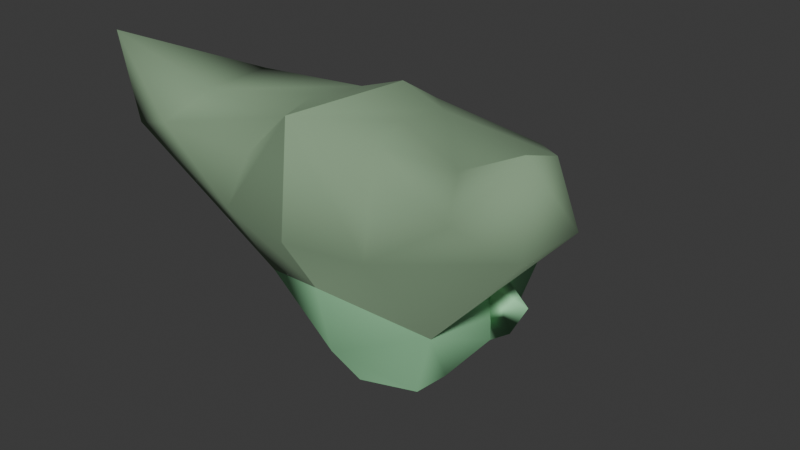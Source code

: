 # Source: DrMonocleHeadHologram.blend  (saved by Blender 4.5.90; exported with 4.5.12 LTS)
import bpy
from mathutils import Matrix  # noqa: F401  (used for matrix-valued properties, if any)

bpy.ops.wm.read_factory_settings(use_empty=True)
scene = bpy.context.scene
scene.name = 'Scene'

# ---- collections
col_collection = bpy.data.collections.new('Collection'); scene.collection.children.link(col_collection)

# ---- materials (node trees are filled in below, after node groups)
mat_skin = bpy.data.materials.new('skin')
mat_skin.alpha_threshold = 0.0
mat_skin.use_backface_culling = True
mat_skin.use_transparent_shadow = False
mat_skin.diffuse_color = (0.3813, 0.8148, 0.4527, 1.0)
mat_skin.roughness = 0.5
mat_skin.line_color = (0.0, 0.0, 0.0, 1.0)
mat_hair = bpy.data.materials.new('Hair')
mat_eyewhites = bpy.data.materials.new('EyeWhites')
mat_eyewhites.use_backface_culling = True
mat_pupils = bpy.data.materials.new('Pupils')
mat_skinshadowdark = bpy.data.materials.new('SkinShadowDark')
mat_skinhighlight = bpy.data.materials.new('SkinHighlight')
mat_skinshadow = bpy.data.materials.new('SkinShadow')
mat_mouthinside = bpy.data.materials.new('MouthInside')
mat_brass = bpy.data.materials.new('Brass')
mat_brass.diffuse_color = (0.1137, 0.3663, 0.07988, 1.0)
mat_brass.metallic = 1.0
mat_toothenamel = bpy.data.materials.new('ToothEnamel')

# ---- material node trees
mat_hair.use_nodes = True; mat_hair.node_tree.nodes.clear()
_N = mat_hair.node_tree.nodes; _L = mat_hair.node_tree.links
n0 = _N.new('ShaderNodeBsdfPrincipled'); n0.name = 'Principled BSDF'; n0.location = (-200, 100)
n0.inputs[0].default_value = (0.2343, 0.3583, 0.2194, 1.0)
n0.inputs[2].default_value = 1.0
n1 = _N.new('ShaderNodeOutputMaterial'); n1.name = 'Material Output'; n1.location = (200, 100)
_L.new(n0.outputs[0], n1.inputs[0])
n1.is_active_output = True
mat_eyewhites.use_nodes = True; mat_eyewhites.node_tree.nodes.clear()
_N = mat_eyewhites.node_tree.nodes; _L = mat_eyewhites.node_tree.links
n0 = _N.new('ShaderNodeOutputMaterial'); n0.name = 'Material Output'; n0.location = (200, 100)
n1 = _N.new('ShaderNodeBackground'); n1.name = 'Background'; n1.location = (-200, 100)
n1.inputs[0].default_value = (0.5414, 1.0, 0.4418, 1.0)
_L.new(n1.outputs[0], n0.inputs[0])
n0.is_active_output = True
mat_pupils.use_nodes = True; mat_pupils.node_tree.nodes.clear()
_N = mat_pupils.node_tree.nodes; _L = mat_pupils.node_tree.links
n0 = _N.new('ShaderNodeOutputMaterial'); n0.name = 'Material Output'; n0.location = (200, 100)
n1 = _N.new('ShaderNodeBackground'); n1.name = 'Background'; n1.location = (-200, 100)
n1.inputs[0].default_value = (0.0, 0.03003, 0.0009517, 1.0)
_L.new(n1.outputs[0], n0.inputs[0])
n0.is_active_output = True
mat_skinshadowdark.use_nodes = True; mat_skinshadowdark.node_tree.nodes.clear()
_N = mat_skinshadowdark.node_tree.nodes; _L = mat_skinshadowdark.node_tree.links
n0 = _N.new('ShaderNodeBsdfPrincipled'); n0.name = 'Principled BSDF'; n0.location = (-200, 100)
n0.inputs[0].default_value = (0.2186, 0.6308, 0.1384, 1.0)
n1 = _N.new('ShaderNodeOutputMaterial'); n1.name = 'Material Output'; n1.location = (200, 100)
_L.new(n0.outputs[0], n1.inputs[0])
n1.is_active_output = True
mat_skinhighlight.use_nodes = True; mat_skinhighlight.node_tree.nodes.clear()
_N = mat_skinhighlight.node_tree.nodes; _L = mat_skinhighlight.node_tree.links
n0 = _N.new('ShaderNodeBsdfPrincipled'); n0.name = 'Principled BSDF'; n0.location = (-200, 100)
n0.inputs[0].default_value = (0.5036, 0.8148, 0.6067, 1.0)
n1 = _N.new('ShaderNodeOutputMaterial'); n1.name = 'Material Output'; n1.location = (200, 100)
_L.new(n0.outputs[0], n1.inputs[0])
n1.is_active_output = True
mat_skinshadow.use_nodes = True; mat_skinshadow.node_tree.nodes.clear()
_N = mat_skinshadow.node_tree.nodes; _L = mat_skinshadow.node_tree.links
n0 = _N.new('ShaderNodeBsdfPrincipled'); n0.name = 'Principled BSDF'; n0.location = (-200, 100)
n0.inputs[0].default_value = (0.2824, 0.6656, 0.2565, 1.0)
n1 = _N.new('ShaderNodeOutputMaterial'); n1.name = 'Material Output'; n1.location = (200, 100)
_L.new(n0.outputs[0], n1.inputs[0])
n1.is_active_output = True
mat_mouthinside.use_nodes = True; mat_mouthinside.node_tree.nodes.clear()
_N = mat_mouthinside.node_tree.nodes; _L = mat_mouthinside.node_tree.links
n0 = _N.new('ShaderNodeOutputMaterial'); n0.name = 'Material Output'; n0.location = (200, 100)
n1 = _N.new('ShaderNodeBsdfPrincipled'); n1.name = 'Principled BSDF'; n1.location = (-200, 100)
n1.inputs[0].default_value = (0.0, 0.1601, 8.777e-07, 1.0)
n1.inputs[1].default_value = 1.0
n1.inputs[2].default_value = 1.0
_L.new(n1.outputs[0], n0.inputs[0])
n0.is_active_output = True
mat_toothenamel.use_nodes = True; mat_toothenamel.node_tree.nodes.clear()
_N = mat_toothenamel.node_tree.nodes; _L = mat_toothenamel.node_tree.links
n0 = _N.new('ShaderNodeBsdfPrincipled'); n0.name = 'Principled BSDF'; n0.location = (-200, 100)
n0.inputs[0].default_value = (0.6771, 0.6542, 0.4457, 1.0)
n1 = _N.new('ShaderNodeOutputMaterial'); n1.name = 'Material Output'; n1.location = (200, 100)
_L.new(n0.outputs[0], n1.inputs[0])
n1.is_active_output = True

# ---- world
world_world = bpy.data.worlds.new('World'); scene.world = world_world
world_world.use_nodes = True; world_world.node_tree.nodes.clear()
_N = world_world.node_tree.nodes; _L = world_world.node_tree.links
n0 = _N.new('ShaderNodeOutputWorld'); n0.name = 'World Output'; n0.location = (200, 100)
n1 = _N.new('ShaderNodeBackground'); n1.name = 'Background'; n1.location = (-200, 100)
n1.inputs[0].default_value = (0.05088, 0.05088, 0.05088, 1.0)
_L.new(n1.outputs[0], n0.inputs[0])
n0.is_active_output = True
world_world.color = (0.05088, 0.05088, 0.05088)
world_world.sun_shadow_jitter_overblur = 0.0

# ---- meshes
me_circle = bpy.data.meshes.new('Circle')
me_circle.from_pydata([(-0.2204, 0.1835, 6.404), (-0.1866, 0.7056, 5.164), (-0.3668, -0.5599, 5.98), (9.905e-16, -0.4301, 5.655), (0.0, 0.8408, 4.923), (9.905e-16, 0.8048, 5.635), (9.905e-16, 0.727, 5.92), (0.0, 0.4323, 4.812), (9.905e-16, -0.3388, 5.26), (-5.434e-09, -0.1423, 4.986), (-0.1471, 0.7431, 5.642), (-0.4433, -0.2124, 5.472), (-0.2283, 0.7072, 5.642), (-0.5645, 0.1974, 5.642), (-0.4888, 0.5833, 5.826), (-0.4609, 0.6234, 5.538), (-0.6956, 0.1329, 5.586), (-0.562, 0.07727, 5.66), (-0.2283, 0.7072, 5.451), (-0.3212, 0.6681, 5.547), (-0.586, 0.1808, 5.373), (-0.1341, 0.6513, 5.607), (-0.5058, 0.1526, 5.315), (-0.07578, 0.6759, 5.547), (-0.4898, 0.1076, 5.468), (-0.2368, 0.2097, 4.939), (-0.1853, 0.6297, 5.607), (-0.2504, -0.0378, 4.983), (0.0, 0.1575, 4.851), (-0.1341, 0.6513, 5.487), (-0.1853, 0.6297, 5.487), (-0.2436, 0.6052, 5.547), (-1.015, -0.5205, 6.674), (9.905e-16, 0.4484, 6.326), (9.905e-16, -0.5663, 6.545), (9.905e-16, -0.6256, 5.973), (-0.7722, 0.152, 6.365), (-0.6434, -0.3481, 6.425), (-0.9921, -0.4606, 6.194), (-0.7351, -0.5456, 6.292), (-0.9803, -0.03634, 6.156), (-0.2318, -0.2937, 6.394), (-0.4749, 0.5448, 6.201), (9.905e-16, 0.1903, 6.489), (-0.2295, -0.119, 6.45), (-0.321, -0.46, 6.234), (4.119e-16, 0.7781, 5.163), (0.0, 0.7238, 4.896), (2.205e-16, 0.8524, 5.019), (-0.3239, 0.6762, 5.547), (-0.08712, 0.7904, 5.542), (-0.1563, 0.76, 5.489), (-0.157, 0.7632, 5.613), (-0.2284, 0.7074, 5.451), (-0.2897, 0.713, 5.542), (-0.1462, 0.7388, 5.452), (-0.05403, 0.7793, 5.547), (-0.218, 0.7364, 5.489), (-0.218, 0.7363, 5.613), (-0.1278, 0.7913, 5.538), (-0.1702, 0.7727, 5.495), (-0.1706, 0.7747, 5.582), (-0.2517, 0.744, 5.538), (-0.2079, 0.7583, 5.494), (-0.2078, 0.7582, 5.582), (-0.1758, 0.7606, 5.503), (-0.1999, 0.7485, 5.503), (-0.176, 0.7623, 5.577), (-0.1487, 0.7763, 5.54), (-0.228, 0.7364, 5.54), (-0.1999, 0.7484, 5.577), (-0.1919, 0.7755, 5.54), (-0.1591, 0.771, 5.619), (-0.2201, 0.7441, 5.619), (-0.2194, 0.7435, 5.47), (-0.1577, 0.7671, 5.47), (5.237e-16, 0.7788, 5.254), (-0.1854, 0.7075, 5.184), (-0.3089, 0.6563, 5.084), (3.443e-16, 0.7688, 5.108), (-0.2194, 0.6993, 5.244), (4.394e-16, 0.7741, 5.185), (0.0, 0.7463, 5.187), (0.0, 0.7448, 5.165), (-0.1788, 0.6778, 5.166), (-0.1775, 0.6797, 5.186), (0.0, 0.5401, 5.329), (0.0, 0.5401, 5.151), (-0.1492, 0.5401, 5.154), (-0.1479, 0.5401, 5.325), (-0.174, 0.6711, 5.301), (-0.1753, 0.6694, 5.129), (0.0, 0.7285, 5.127), (0.0, 0.7298, 5.305), (4.394e-16, 0.7944, 5.185), (4.816e-16, 0.7765, 5.22), (-0.08078, 0.7473, 5.205), (3.876e-16, 0.7712, 5.143), (-0.1486, 0.5401, 5.239), (-0.1746, 0.6703, 5.215), (-0.175, 0.6699, 5.172), (-0.1616, 0.6052, 5.227), (-0.1097, 0.752, 5.439)], [], [(4, 47, 78), (22, 78, 25), (15, 78, 22), (15, 22, 13), (17, 16, 20, 24), (13, 16, 17), (24, 22, 13, 17), (22, 24, 20), (16, 13, 20), (22, 11, 13), (3, 11, 8), (11, 22, 25, 27), (11, 27, 8), (20, 13, 22), (7, 28, 25), (27, 25, 28), (27, 28, 9), (32, 36, 40), (40, 38, 32), (0, 44, 34, 43), (8, 27, 9), (44, 41, 34), (42, 33, 6), (41, 45, 34), (3, 35, 2), (13, 11, 38), (13, 40, 14), (11, 2, 38), (33, 42, 0), (42, 36, 0), (14, 40, 42), (0, 43, 33), (37, 41, 44), (45, 39, 2), (37, 44, 0), (37, 32, 39), (38, 39, 32), (36, 42, 40), (45, 41, 39), (39, 41, 37), (45, 2, 34), (37, 0, 36), (2, 35, 34), (36, 32, 37), (2, 11, 3), (2, 39, 38), (14, 42, 6), (13, 38, 40), (10, 5, 102, 80, 78, 15, 49, 53, 55, 56), (77, 81, 82, 85), (4, 78, 48), (78, 7, 25), (48, 78, 79), (19, 12, 26, 31), (18, 19, 31, 30), (12, 10, 21, 26), (19, 18, 53, 49), (12, 19, 49), (54, 73, 58), (57, 74, 54), (21, 23, 31, 26), (31, 23, 29, 30), (53, 18, 30), (30, 29, 55, 53), (55, 29, 23, 56), (56, 23, 21, 10), (58, 54, 62, 64), (58, 64, 61, 52), (54, 57, 63, 62), (51, 60, 63, 57), (50, 59, 60, 51), (52, 61, 59, 50), (66, 71, 65), (66, 65, 68, 67, 70, 69), (65, 71, 68), (70, 71, 69), (69, 71, 66), (67, 71, 70), (68, 71, 67), (12, 73, 49), (12, 10, 72, 73), (10, 56, 72), (58, 73, 72, 52), (49, 73, 54), (50, 72, 56), (52, 72, 50), (54, 58, 12, 49), (52, 10, 12, 58), (10, 52, 50, 56), (49, 54, 74, 53), (55, 53, 74, 75), (56, 55, 75, 50), (51, 75, 74, 57), (50, 75, 51), (54, 49, 18, 57), (55, 51, 57, 18, 53), (55, 56, 50, 51), (7, 78, 47), (14, 6, 5, 10, 12, 49, 15), (13, 14, 15), (76, 80, 102, 5), (1, 97, 79, 78), (77, 1, 78, 80), (95, 96, 80, 76), (99, 90, 89, 98, 101), (46, 1, 84, 83), (85, 82, 93, 90), (1, 77, 85, 84), (88, 98, 89, 86, 87), (83, 84, 91, 92), (90, 93, 86, 89), (92, 91, 88, 87), (84, 85, 90, 99, 100, 91), (77, 94, 81), (81, 77, 96, 95), (96, 77, 80), (94, 77, 96, 95), (97, 1, 46), (100, 99, 101), (91, 100, 101, 98, 88)])
me_circle.polygons.foreach_set('use_smooth', [0, 1, 1, 1, 1, 1, 1, 1, 1, 1, 1, 1, 1, 1, 1, 1, 1, 0, 0, 0, 1, 0, 0, 0, 0, 0, 0, 0, 0, 0, 0, 0, 0, 0, 0, 0, 0, 0, 0, 0, 0, 0, 0, 0, 0, 0, 0, 0, 1, 1, 0, 1, 0, 0, 0, 0, 0, 0, 1, 1, 0, 0, 0, 0, 0, 0, 1, 0, 1, 0, 0, 0, 0, 0, 0, 0, 0, 0, 0, 1, 0, 0, 0, 1, 0, 0, 0, 0, 0, 1, 0, 0, 0, 0, 0, 0, 0, 1, 1, 0, 1, 1, 1, 1, 1, 1, 1, 1, 1, 1, 1, 1, 1, 1, 1, 1, 0, 1, 1, 1])
me_circle.polygons.foreach_set('material_index', [6, 0, 0, 0, 0, 0, 0, 0, 0, 0, 0, 0, 0, 0, 6, 0, 0, 1, 1, 1, 0, 1, 1, 1, 1, 1, 1, 1, 1, 1, 1, 1, 1, 1, 1, 1, 1, 1, 1, 1, 1, 1, 1, 1, 1, 1, 1, 1, 0, 0, 0, 6, 6, 2, 2, 2, 2, 2, 0, 0, 2, 2, 2, 2, 2, 2, 2, 2, 2, 2, 2, 2, 3, 3, 3, 3, 3, 3, 3, 4, 4, 4, 0, 4, 4, 0, 2, 2, 2, 0, 0, 0, 0, 0, 2, 2, 2, 4, 0, 1, 0, 0, 0, 0, 7, 0, 0, 0, 7, 0, 7, 7, 0, 0, 0, 0, 4, 6, 7, 7])
_k = set([(1, 46), (3, 11), (4, 47), (4, 48), (6, 14), (7, 25), (9, 27), (11, 13), (11, 27), (13, 15), (13, 16), (13, 17), (13, 22), (14, 15), (15, 78), (16, 17), (16, 20), (17, 24), (20, 22), (22, 24), (25, 27), (25, 78), (27, 28), (47, 78), (48, 79), (78, 79), (83, 84), (87, 88)])
me_circle.attributes.new('sharp_edge', 'BOOLEAN', 'EDGE').data.foreach_set('value', [ (min(e.vertices), max(e.vertices)) in _k for e in me_circle.edges])
_uv = me_circle.uv_layers.new(name='UVMap')
_uv.uv.foreach_set('vector', [0.1555, 0.7329, 0.1357, 0.7316, 0.1343, 0.616, 0.06356, 0.4844, 0.1343, 0.616, 0.0567, 0.637, 0.1469, 0.4709, 0.1343, 0.616, 0.06356, 0.4844, 0.1469, 0.4709, 0.06356, 0.4844, 0.08323, 0.3952, 0.2774, 0.5855, 0.2993, 0.5994, 0.2943, 0.6789, 0.2774, 0.6534, 0.153, 0.7329, 0.153, 0.7802, 0.1342, 0.7444, 0.2294, 0.7521, 0.2196, 0.7877, 0.2128, 0.7096, 0.2294, 0.691, 0.2873, 0.7017, 0.2774, 0.6534, 0.2943, 0.6789, 0.2128, 0.5983, 0.2377, 0.5855, 0.2286, 0.672, 0.06356, 0.4844, 0.01019, 0.4351, 0.08323, 0.3952, 0.3182, 0.3445, 0.378, 0.4136, 0.319, 0.4781, 0.01019, 0.4351, 0.06356, 0.4844, 0.0567, 0.637, 0.0187, 0.6068, 0.378, 0.4136, 0.3458, 0.5843, 0.319, 0.4781, 0.2286, 0.672, 0.2377, 0.5855, 0.2377, 0.691, 0.08583, 0.7329, 0.04318, 0.7049, 0.0567, 0.637, 0.0187, 0.6068, 0.0567, 0.637, 0.04318, 0.7049, 0.0187, 0.6068, 0.04318, 0.7049, -1.59e-08, 0.652, 0.1555, 0.5855, 0.2128, 0.7606, 0.1555, 0.7724, 0.06796, 0.1663, 0.001376, 0.126, 0.009563, -9.573e-08, 0.3534, 0.6642, 0.3493, 0.7623, 0.3125, 0.913, 0.3181, 0.6658, 0.319, 0.4781, 0.3458, 0.5843, 0.3125, 0.579, 0.3493, 0.7623, 0.3566, 0.8207, 0.3125, 0.913, 0.2462, 0.143, 0.3125, 0.1852, 0.2824, 0.3194, 0.3566, 0.8207, 0.3861, 0.8763, 0.3125, 0.913, 0.3182, 0.3445, 0.324, 0.2297, 0.3774, 0.2281, 0.08323, 0.3952, 0.01019, 0.4351, 0.001376, 0.126, 0.08323, 0.3952, 0.06796, 0.1663, 0.1513, 0.392, 0.378, 0.4136, 0.3774, 0.2281, 0.466, 0.1592, 0.4886, 1.0, 0.4219, 0.9833, 0.4867, 0.8978, 0.4219, 0.9833, 0.4217, 0.8253, 0.4867, 0.8978, 0.2073, 0.2403, 0.1555, -3.634e-08, 0.2462, 0.143, 0.3534, 0.6642, 0.3181, 0.6658, 0.3373, 0.5843, 0.2581, 0.5855, 0.2774, 0.6981, 0.2544, 0.6981, 0.3612, 0.1526, 0.4292, 0.1247, 0.3774, 0.2281, 0.3997, 0.8277, 0.3493, 0.7623, 0.3534, 0.6642, 0.4025, 0.09456, 0.4659, 1.29e-08, 0.4292, 0.1247, 0.466, 0.1592, 0.4292, 0.1247, 0.4659, 1.29e-08, 0.2104, 0.004821, 0.2462, 0.143, 0.1555, -3.634e-08, 0.3612, 0.1526, 0.3361, 0.1119, 0.4292, 0.1247, 0.2377, 0.7426, 0.2377, 0.5855, 0.2544, 0.6653, 0.3861, 0.8763, 0.4217, 0.913, 0.3125, 0.913, 0.4886, 0.7241, 0.4867, 0.8978, 0.4217, 0.8253, 0.3774, 0.2281, 0.324, 0.2297, 0.3125, 0.04791, 0.4217, 0.8253, 0.454, 0.5843, 0.4886, 0.7241, 0.3774, 0.2281, 0.378, 0.4136, 0.3182, 0.3445, 0.3774, 0.2281, 0.4292, 0.1247, 0.466, 0.1592, 0.2073, 0.2403, 0.2462, 0.143, 0.2824, 0.3194, 0.08323, 0.3952, 0.001376, 0.126, 0.06796, 0.1663, 0.2366, 0.3655, 0.2562, 0.4005, 0.2204, 0.4249, 0.1847, 0.4492, 0.1555, 0.4691, 0.1826, 0.3229, 0.2024, 0.3509, 0.2054, 0.3957, 0.2168, 0.4135, 0.2395, 0.4104, 0.2781, 0.7745, 0.2811, 0.7253, 0.2849, 0.7259, 0.2824, 0.7731, 0.1841, 0.5855, 0.1555, 0.4691, 0.1945, 0.5624, 0.1343, 0.616, 0.08583, 0.7329, 0.0567, 0.637, 0.1945, 0.5624, 0.1555, 0.4691, 0.2002, 0.5305, 0.0781, 0.8, 0.07615, 0.7543, 0.09179, 0.7575, 0.09301, 0.7861, 0.2377, 0.7883, 0.2391, 0.7426, 0.254, 0.7559, 0.2532, 0.7846, 0.07615, 0.7543, 0.07787, 0.7329, 0.09301, 0.744, 0.09179, 0.7575, 0.2391, 0.7426, 0.2377, 0.7883, 0.2377, 0.7883, 0.2377, 0.7427, 0.07615, 0.7543, 0.0781, 0.8, 0.07677, 0.8, 0.3111, 0.6214, 0.3111, 0.5855, 0.3125, 0.5871, 0.3079, 0.6323, 0.3111, 0.6318, 0.2993, 0.6569, 0.1199, 0.7346, 0.1342, 0.7329, 0.1136, 0.7766, 0.1136, 0.748, 0.1136, 0.7766, 0.1342, 0.7329, 0.1342, 0.7616, 0.1279, 0.7749, 0.3111, 0.6529, 0.3111, 0.6528, 0.3111, 0.6214, 0.3001, 0.6569, 0.3071, 0.6576, 0.3104, 0.6881, 0.2993, 0.6881, 0.1081, 0.7784, 0.09301, 0.7757, 0.09301, 0.747, 0.1084, 0.7329, 0.2707, 0.8034, 0.2547, 0.7897, 0.2544, 0.761, 0.2707, 0.7578, 0.0116, 0.7476, 0.02866, 0.7456, 0.02412, 0.758, 0.01368, 0.7592, 0.0116, 0.7476, 0.01368, 0.7592, 0.009128, 0.7691, 0.004152, 0.7637, 0.02866, 0.7456, 0.02631, 0.7754, 0.02403, 0.7788, 0.02412, 0.758, 0.1555, 0.7497, 0.1531, 0.7454, 0.1531, 0.7351, 0.1555, 0.7329, 0.1117, 0.7401, 0.1136, 0.7494, 0.1135, 0.7703, 0.111, 0.7699, 0.004152, 0.7637, 0.009128, 0.7691, 0.009128, 0.7899, 0.004152, 0.7977, 0.1555, 0.791, 0.1615, 0.7862, 0.159, 0.7966, 0.1777, 0.7908, 0.1743, 0.7965, 0.1667, 0.7941, 0.1667, 0.7783, 0.1701, 0.7724, 0.1777, 0.7751, 0.159, 0.7966, 0.1615, 0.7862, 0.1667, 0.7941, 0.1633, 0.7724, 0.1615, 0.7862, 0.1555, 0.7752, 0.1555, 0.7752, 0.1615, 0.7862, 0.1555, 0.791, 0.1667, 0.7782, 0.1615, 0.7862, 0.1633, 0.7724, 0.1667, 0.7941, 0.1615, 0.7862, 0.1667, 0.7782, 0.3057, 0.7716, 0.3116, 0.7695, 0.3116, 0.8157, 0.3113, 0.7017, 0.3119, 0.7242, 0.3061, 0.7281, 0.3057, 0.7112, 0.3119, 0.7242, 0.3098, 0.7695, 0.3061, 0.7281, 0.1875, 0.773, 0.1891, 0.7724, 0.1914, 0.7883, 0.1898, 0.789, 0.1827, 0.8189, 0.1827, 0.7724, 0.1875, 0.8068, 0.3057, 0.7632, 0.3061, 0.7281, 0.3098, 0.7695, 0.1898, 0.789, 0.1914, 0.7883, 0.1875, 0.8228, 0.02866, 0.7456, 0.0116, 0.7476, 0.009917, 0.7355, 0.03265, 0.7329, 0.004152, 0.7637, -4.836e-08, 0.7569, 0.009917, 0.7355, 0.0116, 0.7476, -4.836e-08, 0.7569, 0.004152, 0.7637, 0.004152, 0.7977, -4.618e-08, 0.8023, 0.2707, 0.7578, 0.276, 0.7691, 0.2771, 0.8037, 0.2707, 0.8035, 0.2364, 0.736, 0.2346, 0.7578, 0.2294, 0.7497, 0.2307, 0.7333, 0.2332, 0.691, 0.2364, 0.736, 0.2307, 0.7333, 0.2294, 0.6995, 0.3077, 0.6106, 0.311, 0.6101, 0.3111, 0.6318, 0.3079, 0.6323, 0.2993, 0.5855, 0.311, 0.6101, 0.3077, 0.6106, 0.02866, 0.7456, 0.03265, 0.7329, 0.03246, 0.7782, 0.02631, 0.7754, 0.0224, 0.799, 0.01875, 0.7911, 0.02631, 0.7754, 0.03246, 0.7782, 0.03247, 0.7782, 0.1081, 0.7784, 0.1084, 0.7329, 0.1117, 0.7401, 0.111, 0.7699, 0.08583, 0.7329, 0.1343, 0.616, 0.1357, 0.7316, 0.2073, 0.2403, 0.2824, 0.3194, 0.2562, 0.4005, 0.2366, 0.3655, 0.2252, 0.3471, 0.2024, 0.3509, 0.1826, 0.3229, 0.08323, 0.3952, 0.1513, 0.392, 0.1469, 0.4709, 0.2157, 0.4944, 0.1847, 0.4492, 0.2204, 0.4249, 0.2562, 0.4005, 0.1807, 0.476, 0.2039, 0.5218, 0.2002, 0.5305, 0.1555, 0.4691, 0.183, 0.4712, 0.1807, 0.476, 0.1555, 0.4691, 0.1847, 0.4492, 0.2121, 0.5029, 0.1995, 0.489, 0.1847, 0.4492, 0.2157, 0.4944, 0.2823, 0.7667, 0.2774, 0.7484, 0.296, 0.7414, 0.3009, 0.7596, 0.2916, 0.7631, 0.1777, 0.8238, 0.1777, 0.7724, 0.1824, 0.773, 0.1827, 0.8222, 0.0566, 0.7954, 0.0566, 0.7329, 0.07615, 0.7346, 0.0755, 0.7952, 0.2795, 0.7793, 0.2781, 0.7745, 0.2824, 0.7731, 0.2838, 0.7779, 0.2544, 0.7578, 0.2545, 0.7297, 0.2546, 0.7016, 0.2768, 0.6981, 0.2768, 0.7565, 0.2294, 0.8208, 0.2294, 0.7578, 0.235, 0.758, 0.2352, 0.819, 0.2774, 0.7484, 0.2805, 0.7017, 0.3057, 0.7033, 0.296, 0.7414, 0.0566, 0.7918, 0.03265, 0.7845, 0.03561, 0.7415, 0.0566, 0.7329, 0.2838, 0.7779, 0.2824, 0.7731, 0.2774, 0.7484, 0.2823, 0.7667, 0.2848, 0.7758, 0.2872, 0.7849, 0.2781, 0.7745, 0.2783, 0.7246, 0.2811, 0.7253, 0.2084, 0.5114, 0.183, 0.4712, 0.1995, 0.489, 0.2121, 0.5029, 0.1995, 0.489, 0.183, 0.4712, 0.1847, 0.4492, 0.2093, 0.5136, 0.183, 0.4712, 0.1995, 0.489, 0.2121, 0.5029, 0.2039, 0.5218, 0.1807, 0.476, 0.2063, 0.5175, 0.2848, 0.7758, 0.2823, 0.7667, 0.2916, 0.7631, 0.2872, 0.7849, 0.2848, 0.7758, 0.2916, 0.7631, 0.3009, 0.7596, 0.3057, 0.7778])
_ca = me_circle.color_attributes.new('Attribute', 'BYTE_COLOR', 'CORNER')
_ca.data.foreach_set('color', [1.0, 1.0, 1.0, 1.0, 1.0, 1.0, 1.0, 1.0, 1.0, 1.0, 1.0, 1.0, 1.0, 1.0, 1.0, 1.0, 1.0, 1.0, 1.0, 1.0, 1.0, 1.0, 1.0, 1.0, 1.0, 1.0, 1.0, 1.0, 1.0, 1.0, 1.0, 1.0, 1.0, 1.0, 1.0, 1.0, 1.0, 1.0, 1.0, 1.0, 1.0, 1.0, 1.0, 1.0, 1.0, 1.0, 1.0, 1.0, 1.0, 1.0, 1.0, 1.0, 1.0, 1.0, 1.0, 1.0, 1.0, 1.0, 1.0, 1.0, 1.0, 1.0, 1.0, 1.0, 1.0, 1.0, 1.0, 1.0, 1.0, 1.0, 1.0, 1.0, 1.0, 1.0, 1.0, 1.0, 1.0, 1.0, 1.0, 1.0, 1.0, 1.0, 1.0, 1.0, 1.0, 1.0, 1.0, 1.0, 1.0, 1.0, 1.0, 1.0, 1.0, 1.0, 1.0, 1.0, 1.0, 1.0, 1.0, 1.0, 1.0, 1.0, 1.0, 1.0, 1.0, 1.0, 1.0, 1.0, 1.0, 1.0, 1.0, 1.0, 1.0, 1.0, 1.0, 1.0, 1.0, 1.0, 1.0, 1.0, 1.0, 1.0, 1.0, 1.0, 1.0, 1.0, 1.0, 1.0, 1.0, 1.0, 1.0, 1.0, 1.0, 1.0, 1.0, 1.0, 1.0, 1.0, 1.0, 1.0, 1.0, 1.0, 1.0, 1.0, 1.0, 1.0, 1.0, 1.0, 1.0, 1.0, 1.0, 1.0, 1.0, 1.0, 1.0, 1.0, 1.0, 1.0, 1.0, 1.0, 1.0, 1.0, 1.0, 1.0, 1.0, 1.0, 1.0, 1.0, 1.0, 1.0, 1.0, 1.0, 1.0, 1.0, 1.0, 1.0, 1.0, 1.0, 1.0, 1.0, 1.0, 1.0, 1.0, 1.0, 1.0, 1.0, 1.0, 1.0, 1.0, 1.0, 1.0, 1.0, 1.0, 1.0, 1.0, 1.0, 1.0, 1.0, 1.0, 1.0, 1.0, 1.0, 1.0, 1.0, 1.0, 1.0, 1.0, 1.0, 1.0, 1.0, 1.0, 1.0, 1.0, 1.0, 1.0, 1.0, 1.0, 1.0, 1.0, 1.0, 1.0, 1.0, 1.0, 1.0, 1.0, 1.0, 1.0, 1.0, 1.0, 1.0, 1.0, 1.0, 1.0, 1.0, 1.0, 1.0, 1.0, 1.0, 1.0, 1.0, 1.0, 1.0, 1.0, 1.0, 1.0, 1.0, 1.0, 1.0, 1.0, 1.0, 1.0, 1.0, 1.0, 1.0, 1.0, 1.0, 1.0, 1.0, 1.0, 1.0, 1.0, 1.0, 1.0, 1.0, 1.0, 1.0, 1.0, 1.0, 1.0, 1.0, 1.0, 1.0, 1.0, 1.0, 1.0, 1.0, 1.0, 1.0, 1.0, 1.0, 1.0, 1.0, 1.0, 1.0, 1.0, 1.0, 1.0, 1.0, 1.0, 1.0, 1.0, 1.0, 1.0, 1.0, 1.0, 1.0, 1.0, 1.0, 1.0, 1.0, 1.0, 1.0, 1.0, 1.0, 1.0, 1.0, 1.0, 1.0, 1.0, 1.0, 1.0, 1.0, 1.0, 1.0, 1.0, 1.0, 1.0, 1.0, 1.0, 1.0, 1.0, 1.0, 1.0, 1.0, 1.0, 1.0, 1.0, 1.0, 1.0, 1.0, 1.0, 1.0, 1.0, 1.0, 1.0, 1.0, 1.0, 1.0, 1.0, 1.0, 1.0, 1.0, 1.0, 1.0, 1.0, 1.0, 1.0, 1.0, 1.0, 1.0, 1.0, 1.0, 1.0, 1.0, 1.0, 1.0, 1.0, 1.0, 1.0, 1.0, 1.0, 1.0, 1.0, 1.0, 1.0, 1.0, 1.0, 1.0, 1.0, 1.0, 1.0, 1.0, 1.0, 1.0, 1.0, 1.0, 1.0, 1.0, 1.0, 1.0, 1.0, 1.0, 1.0, 1.0, 1.0, 1.0, 1.0, 1.0, 1.0, 1.0, 1.0, 1.0, 1.0, 1.0, 1.0, 1.0, 1.0, 1.0, 1.0, 1.0, 1.0, 1.0, 1.0, 1.0, 1.0, 1.0, 1.0, 1.0, 1.0, 1.0, 1.0, 1.0, 1.0, 1.0, 1.0, 1.0, 1.0, 1.0, 1.0, 1.0, 1.0, 1.0, 1.0, 1.0, 1.0, 1.0, 1.0, 1.0, 1.0, 1.0, 1.0, 1.0, 1.0, 1.0, 1.0, 1.0, 1.0, 1.0, 1.0, 1.0, 1.0, 1.0, 1.0, 1.0, 1.0, 1.0, 1.0, 1.0, 1.0, 1.0, 1.0, 1.0, 1.0, 1.0, 1.0, 1.0, 1.0, 1.0, 1.0, 1.0, 1.0, 1.0, 1.0, 1.0, 1.0, 1.0, 1.0, 1.0, 1.0, 1.0, 1.0, 1.0, 1.0, 1.0, 1.0, 1.0, 1.0, 1.0, 1.0, 1.0, 1.0, 1.0, 1.0, 1.0, 1.0, 1.0, 1.0, 1.0, 1.0, 1.0, 1.0, 1.0, 1.0, 1.0, 1.0, 1.0, 1.0, 1.0, 1.0, 1.0, 1.0, 1.0, 1.0, 1.0, 1.0, 1.0, 1.0, 1.0, 1.0, 1.0, 1.0, 1.0, 1.0, 1.0, 1.0, 1.0, 1.0, 1.0, 1.0, 1.0, 1.0, 1.0, 1.0, 1.0, 1.0, 1.0, 1.0, 1.0, 1.0, 1.0, 1.0, 1.0, 1.0, 1.0, 1.0, 1.0, 1.0, 1.0, 1.0, 1.0, 1.0, 1.0, 1.0, 1.0, 1.0, 1.0, 1.0, 1.0, 1.0, 1.0, 1.0, 1.0, 1.0, 1.0, 1.0, 1.0, 1.0, 1.0, 1.0, 1.0, 1.0, 1.0, 1.0, 1.0, 1.0, 1.0, 1.0, 1.0, 1.0, 1.0, 1.0, 1.0, 1.0, 1.0, 1.0, 1.0, 1.0, 1.0, 1.0, 1.0, 1.0, 1.0, 1.0, 1.0, 1.0, 1.0, 1.0, 1.0, 1.0, 1.0, 1.0, 1.0, 1.0, 1.0, 1.0, 1.0, 1.0, 1.0, 1.0, 1.0, 1.0, 1.0, 1.0, 1.0, 1.0, 1.0, 1.0, 1.0, 1.0, 1.0, 1.0, 1.0, 1.0, 1.0, 1.0, 1.0, 1.0, 1.0, 1.0, 1.0, 1.0, 1.0, 1.0, 1.0, 1.0, 1.0, 1.0, 1.0, 1.0, 1.0, 1.0, 1.0, 1.0, 1.0, 1.0, 1.0, 1.0, 1.0, 1.0, 1.0, 1.0, 1.0, 1.0, 1.0, 1.0, 1.0, 1.0, 1.0, 1.0, 1.0, 1.0, 1.0, 1.0, 1.0, 1.0, 1.0, 1.0, 1.0, 1.0, 1.0, 1.0, 1.0, 1.0, 1.0, 1.0, 1.0, 1.0, 1.0, 1.0, 1.0, 1.0, 1.0, 1.0, 1.0, 1.0, 1.0, 1.0, 1.0, 1.0, 1.0, 1.0, 1.0, 1.0, 1.0, 1.0, 1.0, 1.0, 1.0, 1.0, 1.0, 1.0, 1.0, 1.0, 1.0, 1.0, 1.0, 1.0, 1.0, 1.0, 1.0, 1.0, 1.0, 1.0, 1.0, 1.0, 1.0, 1.0, 1.0, 1.0, 1.0, 1.0, 1.0, 1.0, 1.0, 1.0, 1.0, 1.0, 1.0, 1.0, 1.0, 1.0, 1.0, 1.0, 1.0, 1.0, 1.0, 1.0, 1.0, 1.0, 1.0, 1.0, 1.0, 1.0, 1.0, 1.0, 1.0, 1.0, 1.0, 1.0, 1.0, 1.0, 1.0, 1.0, 1.0, 1.0, 1.0, 1.0, 1.0, 1.0, 1.0, 1.0, 1.0, 1.0, 1.0, 1.0, 1.0, 1.0, 1.0, 1.0, 1.0, 1.0, 1.0, 1.0, 1.0, 1.0, 1.0, 1.0, 1.0, 1.0, 1.0, 1.0, 1.0, 1.0, 1.0, 1.0, 1.0, 1.0, 1.0, 1.0, 1.0, 1.0, 1.0, 1.0, 1.0, 1.0, 1.0, 1.0, 1.0, 1.0, 1.0, 1.0, 1.0, 1.0, 1.0, 1.0, 1.0, 1.0, 1.0, 1.0, 1.0, 1.0, 1.0, 1.0, 1.0, 1.0, 1.0, 1.0, 1.0, 1.0, 1.0, 1.0, 1.0, 1.0, 1.0, 1.0, 1.0, 1.0, 1.0, 1.0, 1.0, 1.0, 1.0, 1.0, 1.0, 1.0, 1.0, 1.0, 1.0, 1.0, 1.0, 1.0, 1.0, 1.0, 1.0, 1.0, 1.0, 1.0, 1.0, 1.0, 1.0, 1.0, 1.0, 1.0, 1.0, 1.0, 1.0, 1.0, 1.0, 1.0, 1.0, 1.0, 1.0, 1.0, 1.0, 1.0, 1.0, 1.0, 1.0, 1.0, 1.0, 1.0, 1.0, 1.0, 1.0, 1.0, 1.0, 1.0, 1.0, 1.0, 1.0, 1.0, 1.0, 1.0, 1.0, 1.0, 1.0, 1.0, 1.0, 1.0, 1.0, 1.0, 1.0, 1.0, 1.0, 1.0, 1.0, 1.0, 1.0, 1.0, 1.0, 1.0, 1.0, 1.0, 1.0, 1.0, 1.0, 1.0, 1.0, 1.0, 1.0, 1.0, 1.0, 1.0, 1.0, 1.0, 1.0, 1.0, 1.0, 1.0, 1.0, 1.0, 1.0, 1.0, 1.0, 1.0, 1.0, 1.0, 1.0, 1.0, 1.0, 1.0, 1.0, 1.0, 1.0, 1.0, 1.0, 1.0, 1.0, 1.0, 1.0, 1.0, 1.0, 1.0, 1.0, 1.0, 1.0, 1.0, 1.0, 1.0, 1.0, 1.0, 1.0, 1.0, 1.0, 1.0, 1.0, 1.0, 1.0, 1.0, 1.0, 1.0, 1.0, 1.0, 1.0, 1.0, 1.0, 1.0, 1.0, 1.0, 1.0, 1.0, 1.0, 1.0, 1.0, 1.0, 1.0, 1.0, 1.0, 1.0, 1.0, 1.0, 1.0, 1.0, 1.0, 1.0, 1.0, 1.0, 1.0, 1.0, 1.0, 1.0, 1.0, 1.0, 1.0, 1.0, 1.0, 1.0, 1.0, 1.0, 1.0, 1.0, 1.0, 1.0, 1.0, 1.0, 1.0, 1.0, 1.0, 1.0, 1.0, 1.0, 1.0, 1.0, 1.0, 1.0, 1.0, 1.0, 1.0, 1.0, 1.0, 1.0, 1.0, 1.0, 1.0, 1.0, 1.0, 1.0, 1.0, 1.0, 1.0, 1.0, 1.0, 1.0, 1.0, 1.0, 1.0, 1.0, 1.0, 1.0, 1.0, 1.0, 1.0, 1.0, 1.0, 1.0, 1.0, 1.0, 1.0, 1.0, 1.0, 1.0, 1.0, 1.0, 1.0, 1.0, 1.0, 1.0, 1.0, 1.0, 1.0, 1.0, 1.0, 1.0, 1.0, 1.0, 1.0, 1.0, 1.0, 1.0, 1.0, 1.0, 1.0, 1.0, 1.0, 1.0, 1.0, 1.0, 1.0, 1.0, 1.0, 1.0, 1.0, 1.0, 1.0, 1.0, 1.0, 1.0, 1.0, 1.0, 1.0, 1.0, 1.0, 1.0, 1.0, 1.0, 1.0, 1.0, 1.0, 1.0, 1.0, 1.0, 1.0, 1.0, 1.0, 1.0, 1.0, 1.0, 1.0, 1.0, 1.0, 1.0, 1.0, 1.0, 1.0, 1.0, 1.0, 1.0, 1.0, 1.0, 1.0, 1.0, 1.0, 1.0, 1.0, 1.0, 1.0, 1.0, 1.0, 1.0, 1.0, 1.0, 1.0, 1.0, 1.0, 1.0, 1.0, 1.0, 1.0, 1.0, 1.0, 1.0, 1.0, 1.0, 1.0, 1.0, 1.0, 1.0, 1.0, 1.0, 1.0, 1.0, 1.0, 1.0, 1.0, 1.0, 1.0, 1.0, 1.0, 1.0, 1.0, 1.0, 1.0, 1.0, 1.0, 1.0, 1.0, 1.0, 1.0, 1.0, 1.0, 1.0, 1.0, 1.0, 1.0, 1.0, 1.0, 1.0, 1.0, 1.0, 1.0, 1.0, 1.0, 1.0, 1.0, 1.0, 1.0, 1.0, 1.0, 1.0, 1.0, 1.0, 1.0, 1.0, 1.0, 1.0, 1.0, 1.0, 1.0, 1.0, 1.0, 1.0, 1.0, 1.0, 1.0, 1.0, 1.0, 1.0, 1.0, 1.0, 1.0, 1.0, 1.0, 1.0, 1.0, 1.0, 1.0, 1.0, 1.0, 1.0, 1.0, 1.0, 1.0, 1.0, 1.0, 1.0, 1.0, 1.0, 1.0, 1.0, 1.0, 1.0, 1.0, 1.0, 1.0, 1.0, 1.0, 1.0, 1.0, 1.0, 1.0, 1.0, 1.0, 1.0, 1.0, 1.0, 1.0, 1.0, 1.0, 1.0, 1.0, 1.0, 1.0, 1.0, 1.0, 1.0, 1.0, 1.0, 1.0, 1.0, 1.0, 1.0, 1.0, 1.0, 1.0, 1.0, 1.0, 1.0, 1.0, 1.0, 1.0, 1.0, 1.0, 1.0, 1.0, 1.0, 1.0, 1.0, 1.0, 1.0, 1.0, 1.0, 1.0, 1.0, 1.0, 1.0, 1.0, 1.0, 1.0, 1.0, 1.0, 1.0, 1.0, 1.0, 1.0, 1.0, 1.0, 1.0, 1.0, 1.0, 1.0, 1.0, 1.0, 1.0, 1.0, 1.0, 1.0, 1.0, 1.0, 1.0, 1.0, 1.0, 1.0, 1.0, 1.0, 1.0, 1.0, 1.0, 1.0, 1.0, 1.0, 1.0, 1.0, 1.0, 1.0, 1.0, 1.0, 1.0, 1.0, 1.0, 1.0, 1.0, 1.0, 1.0, 1.0, 1.0, 1.0, 1.0, 1.0, 1.0, 1.0, 1.0, 1.0, 1.0, 1.0, 1.0, 1.0, 1.0, 1.0, 1.0, 1.0, 1.0, 1.0, 1.0, 1.0, 1.0, 1.0, 1.0, 1.0, 1.0, 1.0, 1.0, 1.0, 1.0, 1.0, 1.0, 1.0, 1.0, 1.0, 1.0, 1.0, 1.0, 1.0, 1.0, 1.0, 1.0, 1.0, 1.0, 1.0, 1.0, 1.0, 1.0, 1.0, 1.0, 1.0, 1.0, 1.0, 1.0, 1.0, 1.0, 1.0, 1.0, 1.0, 1.0, 1.0, 1.0, 1.0, 1.0, 1.0, 1.0, 1.0, 1.0, 1.0, 1.0, 1.0, 1.0, 1.0, 1.0, 1.0, 1.0, 1.0, 1.0, 1.0, 1.0, 1.0, 1.0, 1.0, 1.0, 1.0, 1.0, 1.0, 1.0, 1.0, 1.0, 1.0, 1.0, 1.0, 1.0, 1.0, 1.0, 1.0, 1.0, 1.0, 1.0, 1.0, 1.0, 1.0, 1.0, 1.0, 1.0, 1.0, 1.0, 1.0, 1.0, 1.0, 1.0, 1.0, 1.0, 1.0, 1.0, 1.0, 1.0, 1.0, 1.0, 1.0, 1.0, 1.0, 1.0, 1.0, 1.0, 1.0, 1.0, 1.0, 1.0, 1.0, 1.0, 1.0, 1.0, 1.0, 1.0, 1.0, 1.0, 1.0, 1.0, 1.0, 1.0, 1.0, 1.0, 1.0, 1.0, 1.0, 1.0, 1.0, 1.0, 1.0, 1.0, 1.0, 1.0, 1.0, 1.0, 1.0, 1.0, 1.0, 1.0, 1.0, 1.0, 1.0, 1.0, 1.0, 1.0, 1.0, 1.0, 1.0, 1.0, 1.0, 1.0, 1.0, 1.0, 1.0, 1.0, 1.0, 1.0, 1.0, 1.0, 1.0, 1.0, 1.0, 1.0, 1.0, 1.0, 1.0, 1.0, 1.0, 1.0, 1.0, 1.0, 1.0, 1.0, 1.0, 1.0, 1.0, 1.0, 1.0, 1.0, 1.0, 1.0, 1.0, 1.0, 1.0, 1.0, 1.0, 1.0, 1.0, 1.0, 1.0, 1.0, 1.0, 1.0, 1.0, 1.0, 1.0, 1.0, 1.0, 1.0, 1.0, 1.0, 1.0, 1.0, 1.0, 1.0, 1.0, 1.0, 1.0, 1.0, 1.0, 1.0, 1.0, 1.0, 1.0, 1.0, 1.0, 1.0, 1.0, 1.0, 1.0, 1.0, 1.0, 1.0, 1.0, 1.0, 1.0, 1.0, 1.0, 1.0, 1.0, 1.0, 1.0, 1.0, 1.0, 1.0, 1.0, 1.0, 1.0, 1.0, 1.0, 1.0, 1.0, 1.0, 1.0, 1.0, 1.0, 1.0, 1.0, 1.0, 1.0, 1.0, 1.0, 1.0, 1.0, 1.0, 1.0, 1.0, 1.0, 1.0, 1.0, 1.0, 1.0, 1.0, 1.0, 1.0, 1.0, 1.0, 1.0, 1.0, 1.0, 1.0, 1.0, 1.0, 1.0, 1.0, 1.0, 1.0, 1.0, 1.0, 1.0, 1.0, 1.0, 1.0, 1.0, 1.0, 1.0, 1.0, 1.0, 1.0, 1.0, 1.0, 1.0, 1.0, 1.0, 1.0, 1.0, 1.0, 1.0, 1.0, 1.0, 1.0, 1.0, 1.0, 1.0, 1.0, 1.0, 1.0, 1.0, 1.0, 1.0, 1.0, 1.0, 1.0, 1.0, 1.0, 1.0, 1.0, 1.0, 1.0, 1.0, 1.0, 1.0, 1.0, 1.0, 1.0, 1.0, 1.0, 1.0, 1.0, 1.0, 1.0, 1.0, 1.0, 1.0, 1.0, 1.0, 1.0, 1.0, 1.0, 1.0, 1.0, 1.0, 1.0, 1.0, 1.0, 1.0, 1.0, 1.0, 1.0, 1.0, 1.0, 1.0, 1.0, 1.0, 1.0, 1.0, 1.0, 1.0, 1.0, 1.0, 1.0, 1.0, 1.0, 1.0, 1.0, 1.0, 1.0, 1.0])
me_circle.materials.append(mat_skin)
me_circle.materials.append(mat_hair)
me_circle.materials.append(mat_eyewhites)
me_circle.materials.append(mat_pupils)
me_circle.materials.append(mat_skinshadowdark)
me_circle.materials.append(mat_skinhighlight)
me_circle.materials.append(mat_skinshadow)
me_circle.materials.append(mat_mouthinside)
me_circle.use_mirror_x = True
me_circle.use_paint_bone_selection = False
me_circle.use_paint_mask_vertex = True
me_circle.update()
me_circle.normals_split_custom_set([tuple(v) for v in zip(*[iter([-0.6212, 0.5836, -0.523, -0.5409, 0.2103, -0.8144, -0.3478, 0.9358, -0.0575, -0.9288, -0.05215, -0.3669, -0.3479, 0.9358, -0.05735, -0.9044, 0.08765, -0.4176, -0.3542, 0.9322, 0.07482, -0.3479, 0.9358, -0.05735, -0.9288, -0.05215, -0.3669, -0.3542, 0.9322, 0.07482, -0.9288, -0.05215, -0.3669, -0.9837, 0.01582, -0.1791, 0.2514, -0.5977, 0.7613, -0.9896, -0.09505, 0.1075, -0.5654, 0.3224, -0.7592, 0.7152, -0.6951, -0.07236, -0.9839, 0.01507, -0.1782, -0.9898, -0.092, 0.1088, 0.2514, -0.5976, 0.7614, 0.7198, -0.6906, -0.07053, -0.9288, -0.05213, -0.3669, -0.9837, 0.01497, -0.1791, 0.2514, -0.5977, 0.7613, -0.9288, -0.05217, -0.3669, 0.7152, -0.6951, -0.07236, -0.5654, 0.3224, -0.7592, -0.9901, -0.0889, 0.1086, -0.9837, 0.01589, -0.1789, -0.5652, 0.3228, -0.7592, -0.9288, -0.05215, -0.3669, -0.7148, -0.5894, -0.3765, -0.9838, 0.01414, -0.1789, -0.3594, -0.9092, -0.2102, -0.7137, -0.5907, -0.3765, -0.3866, -0.8413, -0.3778, -0.7148, -0.5894, -0.3765, -0.9288, -0.05215, -0.3669, -0.9044, 0.08765, -0.4176, -0.7365, -0.5359, -0.4128, -0.7137, -0.5907, -0.3765, -0.7361, -0.5367, -0.4125, -0.3866, -0.8413, -0.3778, -0.5652, 0.3228, -0.7592, -0.9837, 0.01589, -0.1789, -0.9288, -0.05221, -0.3669, -0.4884, 0.1107, -0.8655, -0.8358, -0.4291, -0.3425, -0.4617, -0.2093, -0.862, -0.2521, -0.6199, -0.7431, -0.4617, -0.2093, -0.862, -0.8358, -0.4291, -0.3425, -0.6197, -0.2218, -0.7528, -0.7924, -0.2595, -0.552, -0.2958, -0.6229, -0.7242, -0.4191, -0.4423, 0.793, -0.4822, 0.5186, 0.7061, -0.9376, 0.305, -0.1667, -0.9385, 0.303, -0.1658, -0.7697, -0.5386, -0.3428, -0.4196, -0.4435, 0.792, -0.1988, 0.2868, 0.9371, -0.2309, 0.01599, 0.9729, -0.5626, -0.51, 0.6507, -0.3141, 0.2936, 0.9029, -0.3866, -0.8413, -0.3778, -0.7361, -0.5367, -0.4125, -0.3911, -0.8566, -0.3365, -0.2308, 0.01593, 0.9729, -0.3809, -0.3755, 0.8449, -0.5634, -0.5064, 0.6528, -0.3934, 0.765, 0.5099, -0.13, 0.6185, 0.775, -0.3466, 0.9219, 0.1729, -0.3807, -0.3746, 0.8454, -0.2184, -0.8, 0.5589, -0.5636, -0.5064, 0.6526, -0.3591, -0.9091, -0.211, -0.1763, -0.9599, -0.2178, -0.1976, -0.9576, -0.2098, -0.9837, 0.01503, -0.179, -0.7139, -0.5907, -0.376, -0.7706, -0.5388, -0.3405, -0.9837, 0.015, -0.179, -0.937, 0.3057, -0.1689, -0.3466, 0.9219, 0.1729, -0.7142, -0.5901, -0.3765, -0.1986, -0.9574, -0.2096, -0.7712, -0.5369, -0.3419, -0.1314, 0.6148, 0.7776, -0.3956, 0.7643, 0.5093, -0.1971, 0.2909, 0.9362, -0.3956, 0.7643, 0.5093, -0.4822, 0.5186, 0.7061, -0.1965, 0.2907, 0.9364, -0.3467, 0.9219, 0.1729, -0.9376, 0.3051, -0.1667, -0.3956, 0.7643, 0.5093, -0.199, 0.2907, 0.9359, -0.3145, 0.2981, 0.9012, -0.1332, 0.6157, 0.7767, 0.3048, -0.2631, 0.9154, -0.3785, -0.3752, 0.8461, -0.2308, 0.01588, 0.9729, -0.2203, -0.7989, 0.5597, 0.06435, -0.9792, 0.1925, -0.1992, -0.9574, -0.2092, 0.3087, -0.2637, 0.9139, -0.2296, 0.01797, 0.9731, -0.197, 0.2867, 0.9376, 0.3056, -0.2606, 0.9158, -0.4153, -0.445, 0.7934, 0.06045, -0.9799, 0.1899, -0.7724, -0.5349, -0.3424, 0.06248, -0.9796, 0.1911, -0.4176, -0.4459, 0.7917, -0.4807, 0.5177, 0.7077, -0.3956, 0.7643, 0.5093, -0.9376, 0.305, -0.1667, -0.2203, -0.7988, 0.5597, -0.3803, -0.3736, 0.8461, 0.06241, -0.9796, 0.1911, 0.06211, -0.98, 0.1888, -0.3786, -0.3752, 0.8461, 0.3062, -0.2644, 0.9145, -0.2204, -0.7987, 0.5599, -0.1962, -0.958, -0.2093, -0.5627, -0.51, 0.6506, 0.3071, -0.2622, 0.9148, -0.1966, 0.2869, 0.9376, -0.4834, 0.5198, 0.7044, -0.1976, -0.9586, -0.2051, -0.1764, -0.961, -0.2131, -0.5629, -0.5063, 0.6533, -0.4822, 0.5186, 0.7061, -0.4158, -0.4428, 0.7944, 0.3071, -0.2622, 0.9149, -0.1977, -0.9576, -0.2098, -0.7148, -0.5895, -0.3761, -0.3591, -0.9092, -0.211, -0.1978, -0.958, -0.2074, 0.06246, -0.9796, 0.1911, -0.7725, -0.535, -0.342, -0.3466, 0.9219, 0.1729, -0.3956, 0.7643, 0.5093, -0.3466, 0.9219, 0.1729, -0.9837, 0.015, -0.179, -0.7712, -0.537, -0.3419, -0.9376, 0.3062, -0.1646, -0.3503, 0.9274, 0.1315, -0.3516, 0.9347, 0.05303, -0.349, 0.9356, -0.053, -0.342, 0.9377, -0.0613, -0.3477, 0.9359, -0.0573, -0.3542, 0.9322, 0.07486, -0.3548, 0.9327, 0.0647, -0.3587, 0.9321, -0.05001, -0.3587, 0.9321, -0.05001, -0.3587, 0.9321, -0.05001, 0.009464, 0.9083, -0.4181, 0.03007, -0.06575, -0.9974, 0.2141, -0.5844, -0.7827, 0.9358, -0.04291, -0.35, -0.6212, 0.5836, -0.523, -0.3479, 0.9358, -0.05736, -0.4931, 0.8451, 0.2064, -0.3477, 0.9358, -0.05751, -0.7065, 0.6474, -0.2858, -0.9046, 0.08832, -0.4171, -0.4928, 0.8451, 0.2072, -0.3476, 0.9359, -0.05754, -0.3371, 0.9393, -0.06429, 0.4607, 0.5688, -0.6813, -0.3466, 0.9219, 0.1729, 0.4607, 0.5688, -0.6813, 0.4607, 0.5688, -0.6813, 0.4607, 0.5688, 0.6813, 0.4607, 0.5688, 0.6813, 0.4607, 0.5688, 0.6813, 0.4607, 0.5688, 0.6813, -0.3466, 0.9219, 0.1729, -0.3502, 0.9274, 0.1314, -0.1455, 0.3452, -0.9272, -0.1455, 0.3453, -0.9272, 0.6539, 0.2166, 0.7249, 0.6539, 0.2166, 0.7249, -0.3587, 0.9321, -0.05007, -0.3548, 0.9327, 0.06473, -0.3466, 0.922, 0.1729, 0.6539, 0.2166, -0.7249, -0.3547, 0.9327, 0.06471, -0.2479, 0.6796, 0.6904, -0.2432, 0.9665, -0.08265, 0.1845, 0.6065, -0.7734, -0.2999, 0.8831, 0.3609, -0.3218, 0.6046, -0.7287, -0.9111, 0.3617, -0.1978, -0.3883, 0.9216, 0.0, -0.3883, 0.9216, 0.0, -0.3883, 0.9216, 0.0, -0.3883, 0.9216, 0.0, -0.3883, 0.9216, -5.23e-07, -0.3883, 0.9216, -5.23e-07, -0.3883, 0.9216, -5.23e-07, -0.3883, 0.9216, -5.23e-07, -0.357, 0.9327, -0.0508, -0.1474, 0.3448, 0.927, -0.1481, 0.3444, 0.9271, -0.1455, 0.3453, 0.9272, -0.1454, 0.3453, 0.9272, -0.3587, 0.9321, -0.0498, -0.3587, 0.9321, -0.04976, -0.3589, 0.932, -0.04989, -0.7392, 0.1555, 0.6553, -0.7392, 0.1555, 0.6553, -0.3589, 0.9321, -0.04986, -0.3589, 0.932, -0.05016, -0.7392, 0.1555, -0.6553, -0.7391, 0.1555, -0.6553, -0.3504, 0.9274, 0.1313, 0.1048, 0.6717, -0.7334, -0.3236, 0.6063, 0.7264, 0.2303, -0.958, 0.1709, 0.03746, -0.9581, 0.284, 0.1165, 0.6804, -0.7235, 0.3625, -0.8107, -0.4597, 0.3575, -0.8161, -0.454, -0.5376, 0.492, -0.6848, -0.3236, 0.6063, 0.7264, 0.1507, 0.9803, 0.1278, -0.01217, -0.9822, 0.1876, 0.2303, -0.958, 0.1709, -0.7232, 0.6829, -0.103, 0.1032, -0.303, 0.9474, 0.1032, -0.303, 0.9474, 0.2181, 0.9748, -0.04627, -0.05289, 0.8702, 0.4898, -0.1695, -0.7824, 0.5993, -0.1695, -0.7824, 0.5993, -0.6692, 0.743, 0.008285, -0.5164, 0.5104, -0.6876, 0.01055, -0.9371, -0.3489, 0.002788, -0.938, -0.3467, -0.1103, 0.6436, 0.7574, -0.2047, 0.4981, -0.8426, -0.1721, 0.5131, -0.8409, -0.1914, 0.5024, -0.8432, 0.3663, -0.9304, 0.0118, 0.3636, -0.9315, 0.01068, 0.3638, -0.9315, 0.006379, 0.365, -0.9309, 0.0153, 0.3645, -0.9312, 0.007587, 0.4439, -0.8952, -0.03845, 0.2971, 0.7035, -0.6456, 0.3036, 0.706, -0.6398, 0.3114, 0.7122, -0.6291, -0.7106, 0.3502, 0.6103, -0.6993, 0.3544, 0.6209, -0.6482, 0.363, 0.6694, -0.6794, 0.4212, -0.6009, -0.6369, 0.3225, -0.7002, -0.7125, 0.3373, -0.6153, -0.2283, 0.5057, 0.832, -0.21, 0.525, 0.8248, -0.2431, 0.501, 0.8306, 0.3144, 0.7279, 0.6093, 0.3087, 0.727, 0.6133, 0.298, 0.7225, 0.6238, -0.3465, 0.922, 0.1727, -0.2432, 0.9665, -0.08265, -0.3548, 0.9327, 0.06465, -0.3467, 0.922, 0.1726, -0.3503, 0.9274, 0.1313, -0.2564, 0.9546, 0.1514, -0.3899, 0.9153, 0.1012, -0.3503, 0.9274, 0.1315, -0.3586, 0.9322, -0.04989, -0.2574, 0.9543, 0.1517, 0.1831, 0.6065, -0.7737, -0.3898, 0.9152, 0.1024, -0.2566, 0.9546, 0.1514, -0.5242, 0.4004, -0.7516, -0.3548, 0.9327, 0.06465, -0.2432, 0.9665, -0.08265, -0.2479, 0.6796, 0.6904, -0.1938, 0.6943, 0.6931, -0.3459, 0.9381, -0.01542, -0.3589, 0.932, -0.05013, -0.5264, 0.3996, -0.7505, -0.345, 0.9385, -0.01473, -0.1938, 0.6944, 0.693, -0.2489, 0.6788, 0.6909, 0.1825, 0.6073, -0.7732, -0.3466, 0.9219, 0.1729, -0.3548, 0.9327, 0.06465, -0.5253, 0.4002, -0.751, -0.3503, 0.9274, 0.1314, -0.3467, 0.9219, 0.1729, 0.183, 0.6074, -0.773, -0.3503, 0.9274, 0.1314, -0.5251, 0.4012, -0.7505, -0.1935, 0.6945, 0.693, -0.3588, 0.9321, -0.05001, -0.3546, 0.9328, 0.06489, -0.9111, 0.3617, -0.1978, -0.3218, 0.6046, -0.7287, -0.3586, 0.9322, -0.04982, -0.3587, 0.9321, -0.05, -0.3587, 0.9321, -0.05, -0.4996, 0.8024, -0.3265, -0.00512, 0.9135, -0.4069, -0.3587, 0.9321, -0.05004, -0.3587, 0.9321, -0.05003, -0.03421, 0.7831, -0.6209, 0.1504, 0.8071, -0.571, -0.6072, 0.7323, 0.3083, 0.2022, 0.3611, -0.9103, -0.3113, 0.2829, -0.9072, 0.03668, 0.9322, 0.3602, 0.4837, 0.3195, -0.8149, 0.2167, 0.311, -0.9254, -0.3485, 0.8636, 0.3644, -0.1914, 0.5868, 0.7868, -0.3547, 0.9327, 0.06471, 0.616, -0.6394, 0.4602, -0.00526, 0.6641, 0.7476, -0.3587, 0.9321, -0.05002, -0.4492, 0.3138, 0.8365, 0.1559, 0.4865, 0.8597, 0.2971, -0.7923, 0.533, -0.3587, 0.9321, -0.04996, -0.3588, 0.9321, -0.04999, -0.3587, 0.9321, -0.04999, -0.2064, 0.4903, 0.8468, -0.4425, 0.5024, 0.7428, -0.7065, 0.6474, -0.2858, -0.3477, 0.9358, -0.05751, -0.5409, 0.2103, -0.8144, -0.3467, 0.9219, 0.1729, -0.3467, 0.9219, 0.1729, -0.3516, 0.9347, 0.05303, -0.3503, 0.9274, 0.1315, -0.3467, 0.9219, 0.1729, -0.3548, 0.9327, 0.0647, -0.3542, 0.9322, 0.07486, -0.9838, 0.01573, -0.1786, -0.3467, 0.9219, 0.1728, -0.3542, 0.9322, 0.07485, -0.3368, 0.9398, -0.05756, -0.342, 0.9377, -0.0613, -0.349, 0.9356, -0.053, -0.3516, 0.9347, 0.05303, -0.0275, 0.9724, 0.2317, -0.344, 0.9209, -0.1832, -0.3373, 0.9392, -0.06408, -0.3477, 0.9359, -0.0573, 0.009464, 0.9083, -0.4181, -0.0275, 0.9724, 0.2317, -0.3477, 0.9359, -0.0573, -0.342, 0.9377, -0.0613, -0.3363, 0.9404, -0.05044, -0.3373, 0.9399, -0.05287, -0.342, 0.9377, -0.0613, -0.3368, 0.9398, -0.05756, 0.9676, 0.2521, -0.01364, 0.722, -0.4112, -0.5564, 0.5195, 0.5789, -0.6285, 0.6344, 0.7729, -0.005334, 0.9808, 0.195, -0.008326, -0.01955, 0.06127, 0.9979, -0.0275, 0.9724, 0.2317, 0.9366, 0.003945, 0.3504, -0.01955, 0.06127, 0.9979, 0.9358, -0.04291, -0.35, 0.2141, -0.5844, -0.7827, 0.2642, -0.7384, -0.6204, 0.722, -0.4112, -0.5564, -0.0275, 0.9724, 0.2317, 0.009464, 0.9083, -0.4181, 0.9358, -0.04291, -0.35, 0.9366, 0.003945, 0.3504, 0.5205, 0.6697, 0.5297, 0.6344, 0.7729, -0.005334, 0.5195, 0.5789, -0.6285, 0.03917, 0.6475, -0.7611, 0.0, 1.0, 2.868e-07, 0.3213, -0.8943, 0.3115, 0.9366, 0.003945, 0.3504, 0.6707, -0.2666, 0.6921, 0.2331, -0.5841, 0.7775, 0.722, -0.4112, -0.5564, 0.2642, -0.7384, -0.6204, 0.03917, 0.6475, -0.7611, 0.5195, 0.5789, -0.6285, 0.2331, -0.5841, 0.7775, 0.6707, -0.2666, 0.6921, 0.5205, 0.6697, 0.5297, -0.0112, 0.1488, 0.9888, 0.9366, 0.003945, 0.3504, 0.9358, -0.04291, -0.35, 0.722, -0.4112, -0.5564, 0.9676, 0.2521, -0.01364, 0.9675, 0.2525, -0.01347, 0.6707, -0.2666, 0.6921, 0.005808, 0.0, -1.0, 0.005808, 0.0, -1.0, 0.005808, 0.0, -1.0, -0.3329, 0.939, -0.08661, -0.3329, 0.939, -0.08661, -0.3329, 0.939, -0.08661, -0.3329, 0.939, -0.08661, -0.3373, 0.9399, -0.05287, 0.009464, 0.9083, -0.4181, -0.342, 0.9377, -0.0613, -0.3859, 0.8302, 0.4024, -0.3859, 0.8302, 0.4024, -0.3859, 0.8302, 0.4024, -0.3859, 0.8302, 0.4024, -0.344, 0.9209, -0.1832, -0.0275, 0.9724, 0.2317, -0.3456, 0.8875, -0.3049, 0.9675, 0.2525, -0.01347, 0.9676, 0.2521, -0.01364, 0.9808, 0.195, -0.008326, 0.6707, -0.2666, 0.6921, 0.9675, 0.2525, -0.01347, 0.9808, 0.195, -0.008326, 0.6344, 0.7729, -0.005334, 0.5205, 0.6697, 0.5297])] * 3)])
me_circle_001 = bpy.data.meshes.new('Circle.001')
me_circle_001.from_pydata([(-0.01398, -1.621e-09, 0.03434), (-0.03673, -8.104e-10, 0.005064), (-0.02275, 8.104e-10, -0.02928), (0.01398, 1.621e-09, -0.03434), (0.03673, 8.104e-10, -0.005064), (0.02275, -8.104e-10, 0.02928), (-0.01045, -1.211e-09, 0.02567), (-0.02745, -6.057e-10, 0.003785), (-0.017, 6.057e-10, -0.02188), (0.01045, 1.211e-09, -0.02567), (0.02745, 6.057e-10, -0.003785), (0.017, -6.057e-10, 0.02188), (-0.03673, -0.006082, 0.005064), (-0.01398, -0.006082, 0.03434), (-0.02275, -0.006082, -0.02928), (0.01398, -0.006082, -0.03434), (0.03673, -0.006082, -0.005064), (0.02275, -0.006082, 0.02928), (-0.02745, -0.006082, 0.003785), (-0.01045, -0.006082, 0.02567), (-0.017, -0.006082, -0.02188), (0.01045, -0.006082, -0.02567), (0.02745, -0.006082, -0.003785), (0.017, -0.006082, 0.02188)], [], [(5, 4, 10, 11), (3, 2, 8, 9), (1, 0, 6, 7), (0, 5, 11, 6), (4, 3, 9, 10), (2, 1, 7, 8), (17, 23, 22, 16), (15, 21, 20, 14), (12, 18, 19, 13), (13, 19, 23, 17), (16, 22, 21, 15), (14, 20, 18, 12), (5, 17, 16, 4), (11, 23, 19, 6), (2, 14, 12, 1), (8, 20, 21, 9), (0, 13, 17, 5), (3, 15, 14, 2), (9, 21, 22, 10), (6, 19, 18, 7), (4, 16, 15, 3), (10, 22, 23, 11), (1, 12, 13, 0), (7, 18, 20, 8)])
_uv = me_circle_001.uv_layers.new(name='UVMap')
_uv.uv.foreach_set('vector', [0.0, 0.0, 0.0, 0.0, 0.0, 0.0, 0.0, 0.0, 0.0, 0.0, 0.0, 0.0, 0.0, 0.0, 0.0, 0.0, 0.0, 0.0, 0.0, 0.0, 0.0, 0.0, 0.0, 0.0, 0.0, 0.0, 0.0, 0.0, 0.0, 0.0, 0.0, 0.0, 0.0, 0.0, 0.0, 0.0, 0.0, 0.0, 0.0, 0.0, 0.0, 0.0, 0.0, 0.0, 0.0, 0.0, 0.0, 0.0, 0.0, 0.0, 0.0, 0.0, 0.0, 0.0, 0.0, 0.0, 0.0, 0.0, 0.0, 0.0, 0.0, 0.0, 0.0, 0.0, 0.0, 0.0, 0.0, 0.0, 0.0, 0.0, 0.0, 0.0, 0.0, 0.0, 0.0, 0.0, 0.0, 0.0, 0.0, 0.0, 0.0, 0.0, 0.0, 0.0, 0.0, 0.0, 0.0, 0.0, 0.0, 0.0, 0.0, 0.0, 0.0, 0.0, 0.0, 0.0, 0.0, 0.0, 0.0, 0.0, 0.0, 0.0, 0.0, 0.0, 0.0, 0.0, 0.0, 0.0, 0.0, 0.0, 0.0, 0.0, 0.0, 0.0, 0.0, 0.0, 0.0, 0.0, 0.0, 0.0, 0.0, 0.0, 0.0, 0.0, 0.0, 0.0, 0.0, 0.0, 0.0, 0.0, 0.0, 0.0, 0.0, 0.0, 0.0, 0.0, 0.0, 0.0, 0.0, 0.0, 0.0, 0.0, 0.0, 0.0, 0.0, 0.0, 0.0, 0.0, 0.0, 0.0, 0.0, 0.0, 0.0, 0.0, 0.0, 0.0, 0.0, 0.0, 0.0, 0.0, 0.0, 0.0, 0.0, 0.0, 0.0, 0.0, 0.0, 0.0, 0.0, 0.0, 0.0, 0.0, 0.0, 0.0, 0.0, 0.0, 0.0, 0.0, 0.0, 0.0, 0.0, 0.0, 0.0, 0.0, 0.0, 0.0, 0.0, 0.0, 0.0, 0.0, 0.0, 0.0])
me_circle_001.materials.append(mat_brass)
me_circle_001.update()
me_circle_002 = bpy.data.meshes.new('Circle.002')
me_circle_002.from_pydata([(0.0, -0.0002901, -0.02572), (-0.006923, 0.004178, 0.04034), (-0.03165, -0.005913, -0.006857), (0.0, 0.03417, -0.02059), (-0.02063, 0.01904, -0.01358), (0.0, -2.98e-08, 0.0), (0.0, 0.02772, 0.003469), (0.0, 0.009828, -0.01843), (0.0, 0.05235, -0.003044), (-0.01296, 1.02e-05, 0.01105), (-0.0001246, 0.02286, 0.01169), (0.0, 0.005934, 0.04034), (-0.01958, 0.01137, 0.0008716)], [(2, 5)], [(9, 1, 10), (0, 2, 4, 7), (4, 12, 6), (6, 8, 4), (7, 4, 3), (4, 8, 3), (2, 12, 4), (12, 9, 10, 6), (10, 1, 11), (12, 2, 9)])
me_circle_002.polygons.foreach_set('material_index', [0, 4, 0, 0, 4, 5, 4, 0, 5, 4])
_uv = me_circle_002.uv_layers.new(name='UVMap')
_uv.uv.foreach_set('vector', [0.6184, 0.1749, 0.5, -2.98e-08, 0.5, 0.3671, 0.813, 0.2275, 1.0, 2.98e-08, 1.0, 0.3229, 0.8578, 0.3341, 0.6708, 0.5378, 0.6433, 0.3627, 0.5, 0.4703, 0.5, 0.4703, 0.5, 0.7479, 0.6708, 0.5378, 0.8578, 0.3341, 1.0, 0.3229, 0.9073, 0.5921, 1.0, 0.3229, 1.0, 0.7834, 0.9073, 0.5921, 0.7677, 0.2715, 0.6433, 0.3627, 0.6708, 0.5378, 0.6433, 0.3627, 0.6184, 0.1749, 0.5, 0.3671, 0.5, 0.4703, 0.5, 0.3671, 0.5, -2.98e-08, 0.5008, 0.006606, 0.6433, 0.3627, 0.7677, 0.2715, 0.6184, 0.1749])
me_circle_002.materials.append(mat_skin)
me_circle_002.materials.append(mat_hair)
me_circle_002.materials.append(mat_eyewhites)
me_circle_002.materials.append(mat_pupils)
me_circle_002.materials.append(mat_skinshadowdark)
me_circle_002.materials.append(mat_skinhighlight)
me_circle_002.materials.append(mat_skinshadow)
me_circle_002.update()
me_circle_002.normals_split_custom_set([tuple(v) for v in zip(*[iter([-0.7757, 0.5998, 0.1961, -0.7769, 0.5964, 0.2018, -0.7768, 0.5967, 0.2013, -0.4009, 0.1408, -0.9052, -0.889, 0.3417, -0.3047, -0.77, 0.4557, -0.4467, -0.3312, 0.03694, -0.9428, -0.5634, 0.7486, 0.3495, -0.6916, 0.6384, 0.3378, -0.5529, 0.7563, 0.3496, -0.6715, 0.1894, 0.7164, -0.6715, 0.1894, 0.7164, -0.6715, 0.1894, 0.7164, -0.3513, 0.04684, -0.9351, -0.8045, 0.4228, -0.4172, -0.5626, 0.3603, -0.7441, -0.8334, 0.3961, -0.3854, -0.8346, 0.546, -0.07305, -0.5462, 0.4173, -0.7263, -0.8841, 0.3721, 0.2827, -0.8761, 0.367, 0.3126, -0.8866, 0.3863, 0.2543, -0.6063, 0.5131, 0.6076, -0.5782, 0.5118, 0.6354, -0.5733, 0.5196, 0.6336, -0.6763, 0.4347, 0.5947, -0.2133, 0.8407, 0.4977, -0.2133, 0.8407, 0.4977, -0.2133, 0.8407, 0.4977, -0.6478, 0.1704, 0.7425, -0.7707, 0.154, 0.6183, -0.7606, 0.126, 0.6369])] * 3)])
me_circle_003 = bpy.data.meshes.new('Circle.003')
me_circle_003.from_pydata([(-0.1337, 0.1672, 1.555), (-0.1315, 0.1706, 1.533), (-0.01191, 0.2059, 1.559), (-0.01171, 0.2111, 1.54), (-0.01974, 0.2204, 1.55), (-0.1262, 0.1854, 1.545), (-0.07129, 0.1909, 1.536), (-0.07251, 0.1867, 1.557), (-0.07297, 0.2029, 1.548), (-0.09935, 0.1781, 1.557), (-0.09768, 0.182, 1.535), (-0.09958, 0.1942, 1.546), (-0.04635, 0.2116, 1.549), (-0.0449, 0.1999, 1.538), (-0.04567, 0.1952, 1.558)], [], [(1, 0, 5), (13, 6, 8, 12), (14, 2, 4, 12), (2, 3, 4), (10, 1, 5, 11), (9, 7, 8, 11), (0, 9, 11, 5), (6, 10, 11, 8), (7, 14, 12, 8), (3, 13, 12, 4)])
me_circle_003.polygons.foreach_set('use_smooth', [True] * 10)
me_circle_003.polygons.foreach_set('material_index', [1, 1, 1, 1, 1, 1, 1, 1, 1, 1])
_uv = me_circle_003.uv_layers.new(name='UVMap')
_uv.uv.foreach_set('vector', [0.2764, 0.9842, 0.1727, 1.0, 0.145, 0.9033, 0.2764, 0.2727, 0.2764, 0.4896, 0.1512, 0.4675, 0.1543, 0.2496, 4.55e-07, 0.2755, 4.622e-07, 3.24e-08, 0.145, 0.02626, 0.1446, 0.2442, 0.3262, 1.672e-07, 0.3996, 0.1388, 0.2764, 0.1388, 0.2764, 0.7065, 0.2764, 0.9842, 0.145, 0.9033, 0.1481, 0.6854, 1.513e-06, 0.7136, 7.518e-07, 0.4946, 0.1443, 0.4621, 0.144, 0.6801, 1.303e-06, 0.9943, 1.513e-06, 0.7136, 0.144, 0.6801, 0.1437, 0.898, 0.2764, 0.4896, 0.2764, 0.7065, 0.1481, 0.6854, 0.1512, 0.4675, 7.518e-07, 0.4946, 4.55e-07, 0.2755, 0.1446, 0.2442, 0.1443, 0.4621, 0.2764, 8.225e-08, 0.2764, 0.2727, 0.1543, 0.2496, 0.1574, 0.03166])
_ca = me_circle_003.color_attributes.new('Attribute', 'BYTE_COLOR', 'CORNER')
_ca.data.foreach_set('color', [1.0, 1.0, 1.0, 1.0, 1.0, 1.0, 1.0, 1.0, 1.0, 1.0, 1.0, 1.0, 1.0, 1.0, 1.0, 1.0, 1.0, 1.0, 1.0, 1.0, 1.0, 1.0, 1.0, 1.0, 1.0, 1.0, 1.0, 1.0, 1.0, 1.0, 1.0, 1.0, 1.0, 1.0, 1.0, 1.0, 1.0, 1.0, 1.0, 1.0, 1.0, 1.0, 1.0, 1.0, 1.0, 1.0, 1.0, 1.0, 1.0, 1.0, 1.0, 1.0, 1.0, 1.0, 1.0, 1.0, 1.0, 1.0, 1.0, 1.0, 1.0, 1.0, 1.0, 1.0, 1.0, 1.0, 1.0, 1.0, 1.0, 1.0, 1.0, 1.0, 1.0, 1.0, 1.0, 1.0, 1.0, 1.0, 1.0, 1.0, 1.0, 1.0, 1.0, 1.0, 1.0, 1.0, 1.0, 1.0, 1.0, 1.0, 1.0, 1.0, 1.0, 1.0, 1.0, 1.0, 1.0, 1.0, 1.0, 1.0, 1.0, 1.0, 1.0, 1.0, 1.0, 1.0, 1.0, 1.0, 1.0, 1.0, 1.0, 1.0, 1.0, 1.0, 1.0, 1.0, 1.0, 1.0, 1.0, 1.0, 1.0, 1.0, 1.0, 1.0, 1.0, 1.0, 1.0, 1.0, 1.0, 1.0, 1.0, 1.0, 1.0, 1.0, 1.0, 1.0, 1.0, 1.0, 1.0, 1.0, 1.0, 1.0, 1.0, 1.0, 1.0, 1.0, 1.0, 1.0, 1.0, 1.0, 1.0, 1.0])
me_circle_003.materials.append(mat_skin)
me_circle_003.materials.append(mat_hair)
me_circle_003.materials.append(mat_eyewhites)
me_circle_003.materials.append(mat_pupils)
me_circle_003.materials.append(mat_skinshadowdark)
me_circle_003.materials.append(mat_skinhighlight)
me_circle_003.materials.append(mat_skinshadow)
me_circle_003.use_paint_bone_selection = False
me_circle_003.use_paint_mask_vertex = True
me_circle_003.update()
me_circle_003.normals_split_custom_set([tuple(v) for v in zip(*[iter([-0.4538, 0.8905, -0.03206, -0.4089, 0.8747, 0.2601, -0.5365, 0.8421, 0.05422, -0.2886, 0.8942, -0.3422, -0.2889, 0.8948, -0.3404, -0.3079, 0.9475, 0.08619, -0.3075, 0.9468, 0.09524, -0.2611, 0.7719, 0.5797, -0.1616, 0.9124, 0.376, 0.1284, 0.9848, 0.1173, -0.3075, 0.9468, 0.09524, -0.1616, 0.9124, 0.376, -0.1531, 0.9876, 0.03466, 0.1284, 0.9848, 0.1173, -0.2892, 0.8954, -0.3386, -0.4538, 0.8905, -0.03206, -0.5365, 0.8421, 0.05422, -0.3076, 0.9484, 0.07713, -0.2644, 0.7841, 0.5616, -0.263, 0.7779, 0.5707, -0.3079, 0.9475, 0.08619, -0.3076, 0.9484, 0.07713, -0.4089, 0.8747, 0.2601, -0.2644, 0.7841, 0.5616, -0.3076, 0.9484, 0.07713, -0.5365, 0.8421, 0.05422, -0.2889, 0.8948, -0.3404, -0.2892, 0.8954, -0.3386, -0.3076, 0.9484, 0.07713, -0.3079, 0.9475, 0.08619, -0.263, 0.7779, 0.5707, -0.2611, 0.7719, 0.5797, -0.3075, 0.9468, 0.09524, -0.3079, 0.9475, 0.08619, -0.1531, 0.9876, 0.03466, -0.2886, 0.8942, -0.3422, -0.3075, 0.9468, 0.09524, 0.1284, 0.9848, 0.1173])] * 3)])
me_cube_002 = bpy.data.meshes.new('Cube.002')
me_cube_002.from_pydata([(-0.04987, -0.02304, 0.0008815), (-0.01111, -0.007006, -4.411e-06), (-0.04918, -0.02854, 0.04376), (-0.01111, -0.01251, 0.04287), (-0.05094, -0.01691, 0.0008903), (-0.01111, -0.0008801, 4.292e-06), (-0.05025, -0.02242, 0.04377), (-0.01111, -0.006383, 0.04288), (-0.02819, -0.01103, 0.0003092), (-0.02764, -0.01653, 0.04319), (-0.02925, -0.01079, 0.04322), (-0.02981, -0.005292, 0.0003386), (4.889e-09, -0.005707, -4.411e-06), (7.218e-09, -0.01121, 0.04287), (4.424e-09, -0.005085, 0.04288), (5.821e-09, 0.0004186, 4.292e-06)], [], [(8, 1, 3, 9), (9, 3, 7, 10), (10, 7, 5, 11), (11, 5, 1, 8), (2, 6, 4, 0), (5, 7, 14, 15), (4, 11, 8, 0), (6, 10, 11, 4), (2, 9, 10, 6), (0, 8, 9, 2), (14, 13, 12, 15), (3, 1, 12, 13), (1, 5, 15, 12), (7, 3, 13, 14)])
_uv = me_cube_002.uv_layers.new(name='UVMap')
_uv.uv.foreach_set('vector', [0.5365, 0.0, 0.625, 0.0, 0.625, 0.25, 0.5363, 0.2506, 0.5363, 0.2506, 0.625, 0.25, 0.625, 0.5, 0.5307, 0.4998, 0.5307, 0.4998, 0.625, 0.5, 0.625, 0.75, 0.5308, 0.7503, 0.5308, 0.7503, 0.625, 0.75, 0.625, 1.0, 0.5361, 0.9991, 0.125, 0.5, 0.375, 0.5, 0.375, 0.75, 0.125, 0.75, 0.625, 0.75, 0.625, 0.5, 0.625, 0.5, 0.625, 0.75, 0.375, 0.75, 0.5308, 0.7503, 0.5361, 0.9991, 0.375, 1.0, 0.375, 0.5, 0.5307, 0.4998, 0.5308, 0.7503, 0.375, 0.75, 0.375, 0.25, 0.5363, 0.2506, 0.5307, 0.4998, 0.375, 0.5, 0.375, 0.0, 0.5365, 0.0, 0.5363, 0.2506, 0.375, 0.25, 0.625, 0.5, 0.875, 0.5, 0.875, 0.75, 0.625, 0.75, 0.625, 0.25, 0.625, 0.0, 0.625, 0.0, 0.625, 0.25, 0.625, 1.0, 0.625, 0.75, 0.625, 0.75, 0.625, 1.0, 0.625, 0.5, 0.625, 0.25, 0.625, 0.25, 0.625, 0.5])
_ca = me_cube_002.color_attributes.new('Attribute', 'BYTE_COLOR', 'CORNER')
_ca.data.foreach_set('color', [1.0, 1.0, 1.0, 1.0, 1.0, 1.0, 1.0, 1.0, 1.0, 1.0, 1.0, 1.0, 1.0, 1.0, 1.0, 1.0, 1.0, 1.0, 1.0, 1.0, 1.0, 1.0, 1.0, 1.0, 1.0, 1.0, 1.0, 1.0, 1.0, 1.0, 1.0, 1.0, 1.0, 1.0, 1.0, 1.0, 1.0, 1.0, 1.0, 1.0, 1.0, 1.0, 1.0, 1.0, 1.0, 1.0, 1.0, 1.0, 1.0, 1.0, 1.0, 1.0, 1.0, 1.0, 1.0, 1.0, 1.0, 1.0, 1.0, 1.0, 1.0, 1.0, 1.0, 1.0, 1.0, 1.0, 1.0, 1.0, 1.0, 1.0, 1.0, 1.0, 1.0, 1.0, 1.0, 1.0, 1.0, 1.0, 1.0, 1.0, 1.0, 1.0, 1.0, 1.0, 1.0, 1.0, 1.0, 1.0, 1.0, 1.0, 1.0, 1.0, 1.0, 1.0, 1.0, 1.0, 1.0, 1.0, 1.0, 1.0, 1.0, 1.0, 1.0, 1.0, 1.0, 1.0, 1.0, 1.0, 1.0, 1.0, 1.0, 1.0, 1.0, 1.0, 1.0, 1.0, 1.0, 1.0, 1.0, 1.0, 1.0, 1.0, 1.0, 1.0, 1.0, 1.0, 1.0, 1.0, 1.0, 1.0, 1.0, 1.0, 1.0, 1.0, 1.0, 1.0, 1.0, 1.0, 1.0, 1.0, 1.0, 1.0, 1.0, 1.0, 1.0, 1.0, 1.0, 1.0, 1.0, 1.0, 1.0, 1.0, 1.0, 1.0, 1.0, 1.0, 1.0, 1.0, 1.0, 1.0, 1.0, 1.0, 1.0, 1.0, 1.0, 1.0, 1.0, 1.0, 1.0, 1.0, 1.0, 1.0, 1.0, 1.0, 1.0, 1.0, 1.0, 1.0, 1.0, 1.0, 1.0, 1.0, 1.0, 1.0, 1.0, 1.0, 1.0, 1.0, 1.0, 1.0, 1.0, 1.0, 1.0, 1.0, 1.0, 1.0, 1.0, 1.0, 1.0, 1.0, 1.0, 1.0, 1.0, 1.0, 1.0, 1.0, 1.0, 1.0, 1.0, 1.0, 1.0, 1.0, 1.0, 1.0, 1.0, 1.0, 1.0, 1.0, 1.0, 1.0, 1.0, 1.0, 1.0, 1.0])
me_cube_002.materials.append(mat_toothenamel)
me_cube_002.use_paint_bone_selection = False
me_cube_002.use_paint_mask_vertex = True
me_cube_002.update()
me_cube_003 = bpy.data.meshes.new('Cube.003')
me_cube_003.from_pydata([(-0.04987, -0.02304, -0.0008815), (-0.01111, -0.007006, 4.411e-06), (-0.04918, -0.02854, -0.04376), (-0.01111, -0.01251, -0.04287), (-0.05094, -0.01691, -0.0008903), (-0.01111, -0.0008801, -4.292e-06), (-0.05025, -0.02242, -0.04377), (-0.01111, -0.006383, -0.04288), (-0.02819, -0.01103, -0.0003092), (-0.02764, -0.01653, -0.04319), (-0.02925, -0.01079, -0.04322), (-0.02981, -0.005292, -0.0003386), (4.889e-09, -0.005707, 4.411e-06), (7.218e-09, -0.01121, -0.04287), (4.424e-09, -0.005085, -0.04288), (5.821e-09, 0.0004186, -4.292e-06)], [], [(8, 9, 3, 1), (9, 10, 7, 3), (10, 11, 5, 7), (11, 8, 1, 5), (2, 0, 4, 6), (5, 15, 14, 7), (4, 0, 8, 11), (6, 4, 11, 10), (2, 6, 10, 9), (0, 2, 9, 8), (14, 15, 12, 13), (3, 13, 12, 1), (1, 12, 15, 5), (7, 14, 13, 3)])
_uv = me_cube_003.uv_layers.new(name='UVMap')
_uv.uv.foreach_set('vector', [0.5365, 0.0, 0.5363, 0.2506, 0.625, 0.25, 0.625, 0.0, 0.5363, 0.2506, 0.5307, 0.4998, 0.625, 0.5, 0.625, 0.25, 0.5307, 0.4998, 0.5308, 0.7503, 0.625, 0.75, 0.625, 0.5, 0.5308, 0.7503, 0.5361, 0.9991, 0.625, 1.0, 0.625, 0.75, 0.125, 0.5, 0.125, 0.75, 0.375, 0.75, 0.375, 0.5, 0.625, 0.75, 0.625, 0.75, 0.625, 0.5, 0.625, 0.5, 0.375, 0.75, 0.375, 1.0, 0.5361, 0.9991, 0.5308, 0.7503, 0.375, 0.5, 0.375, 0.75, 0.5308, 0.7503, 0.5307, 0.4998, 0.375, 0.25, 0.375, 0.5, 0.5307, 0.4998, 0.5363, 0.2506, 0.375, 0.0, 0.375, 0.25, 0.5363, 0.2506, 0.5365, 0.0, 0.625, 0.5, 0.625, 0.75, 0.875, 0.75, 0.875, 0.5, 0.625, 0.25, 0.625, 0.25, 0.625, 0.0, 0.625, 0.0, 0.625, 1.0, 0.625, 1.0, 0.625, 0.75, 0.625, 0.75, 0.625, 0.5, 0.625, 0.5, 0.625, 0.25, 0.625, 0.25])
me_cube_003.materials.append(mat_toothenamel)
me_cube_003.update()
arm_headrig = bpy.data.armatures.new('HeadRig')  # bones are not reproduced

# ---- objects
ob_headmesh = bpy.data.objects.new('HeadMesh', me_circle)
ob_monocle = bpy.data.objects.new('Monocle', me_circle_001)
ob_nose = bpy.data.objects.new('Nose', me_circle_002)
ob_headrig = bpy.data.objects.new('HeadRig', arm_headrig)
ob_eyebrows = bpy.data.objects.new('Eyebrows', me_circle_003)
ob_teethupper = bpy.data.objects.new('TeethUpper', me_cube_002)
ob_teethlower = bpy.data.objects.new('TeethLower', me_cube_003)

# ---- transforms, parenting, visibility, modifiers, constraints
ob_headmesh.parent = ob_headrig
ob_headmesh.matrix_parent_inverse = Matrix(((1.0, -0.0, 0.0, -0.0), (-0.0, 1.0, -0.0, 0.0), (0.0, -0.0, 1.0, -1.261), (-0.0, 0.0, -0.0, 1.0)))
ob_headmesh.location = (0.0, 0.0, 0.3089)
ob_headmesh.scale = (0.2332, 0.2068, 0.2039)
ob_headmesh.use_mesh_mirror_x = True
_vg = ob_headmesh.vertex_groups.new(name='Pupil_L')
_vg.add([65, 66, 67, 68, 69, 70, 71], 1.0, 'REPLACE')
_vg = ob_headmesh.vertex_groups.new(name='Pupil_R')
for _i, _w in zip([65, 66, 67, 68, 69, 70, 71], [0.0, 0.0, 0.0, 0.0, 0.0, 0.0, 0.0]): _vg.add([_i], _w, 'REPLACE')
_vg = ob_headmesh.vertex_groups.new(name='Eyelids.Top_L')
_vg.add([52, 58, 72, 73], 1.0, 'REPLACE')
_vg = ob_headmesh.vertex_groups.new(name='Eyelids.Top_R')
_vg = ob_headmesh.vertex_groups.new(name='Eyelids.Bottom_L')
_vg.add([51, 57, 74, 75], 1.0, 'REPLACE')
_vg = ob_headmesh.vertex_groups.new(name='Eyelids.Bottom_R')
_vg = ob_headmesh.vertex_groups.new(name='Jaw')
for _i, _w in zip([1, 4, 46, 47, 48, 77, 78, 79, 81, 82, 83, 84, 85, 91, 92, 95, 96, 97], [0.0, 0.961, 0.0, 0.9982, 0.9971, 0.0, 0.996, 0.9993, 0.0, 0.0, 0.0, 0.0, 0.0, 0.0, 0.0, 0.0, 0.0, 0.0]): _vg.add([_i], _w, 'REPLACE')
_vg = ob_headmesh.vertex_groups.new(name='Lips.Bottom')
for _i, _w in zip([1, 46, 83, 84, 91, 92, 97, 100], [0.0, 1.0, 1.0, 0.0, 1.0, 1.0, 1.0, 0.5]): _vg.add([_i], _w, 'REPLACE')
_vg = ob_headmesh.vertex_groups.new(name='Lips.Top')
for _i, _w in zip([77, 80, 81, 82, 85, 94, 95, 96], [0.0, 0.0, 1.0, 1.0, 0.0, 1.0, 1.0, 0.0]): _vg.add([_i], _w, 'REPLACE')
_vg = ob_headmesh.vertex_groups.new(name='Lips.Top_L')
for _i, _w in zip([77, 80, 85, 90, 96, 99, 100, 101, 102], [1.0, 1.0, 1.0, 1.0, 1.0, 1.0, 0.5, 0.5, 0.5]): _vg.add([_i], _w, 'REPLACE')
_vg = ob_headmesh.vertex_groups.new(name='Lips.Top_R')
_vg = ob_headmesh.vertex_groups.new(name='Head')
for _i, _w in zip([0, 2, 3, 5, 6, 7, 8, 9, 11, 13, 14, 15, 16, 17, 20, 22, 24, 25, 27, 32, 33, 34, 35, 36, 37, 38, 39, 40, 41, 42, 43, 44, 45, 76, 86, 87, 88, 89, 93, 98, 101, 102], [1.0, 1.0, 1.0, 1.0, 1.0, 1.0, 1.0, 1.0, 1.0, 1.0, 1.0, 1.0, 1.0, 1.0, 1.0, 1.0, 1.0, 1.0, 1.0, 1.0, 1.0, 1.0, 1.0, 1.0, 1.0, 1.0, 1.0, 1.0, 1.0, 1.0, 1.0, 1.0, 1.0, 1.0, 1.0, 1.0, 1.0, 1.0, 1.0, 1.0, 0.5, 0.5]): _vg.add([_i], _w, 'REPLACE')
_vg = ob_headmesh.vertex_groups.new(name='Lips.Bottom_L')
_vg.add([1, 84], 1.0, 'REPLACE')
_vg = ob_headmesh.vertex_groups.new(name='Lips.Bottom_R')
_vg = ob_headmesh.vertex_groups.new(name='Eye_L')
_vg.add([10, 12, 18, 19, 21, 23, 26, 29, 30, 31, 49, 50, 53, 54, 55, 56, 59, 60, 61, 62, 63, 64], 1.0, 'REPLACE')
_vg = ob_headmesh.vertex_groups.new(name='Eye_R')
_vg = ob_headmesh.vertex_groups.new(name='Root')
_vg.add([28], 1.0, 'REPLACE')
_m = ob_headmesh.modifiers.new('Mirror', 'MIRROR')
_m.use_clip = True
_m.use_mirror_u = True
_m = ob_headmesh.modifiers.new('Armature', 'ARMATURE')
_m.object = ob_headrig
ob_monocle.parent = ob_headrig
ob_monocle.matrix_parent_inverse = Matrix(((1.0, -0.0, 0.0, -0.0), (-0.0, 1.0, -0.0, 0.0), (0.0, -0.0, 1.0, -1.261), (-0.0, 0.0, -0.0, 1.0)))
ob_monocle.location = (-0.04924, 0.1727, 1.442)
ob_monocle.scale = (0.7551, 0.7551, 0.7551)
_vg = ob_monocle.vertex_groups.new(name='Head')
_vg.add([0, 1, 2, 3, 4, 5, 6, 7, 8, 9, 10, 11, 12, 13, 14, 15, 16, 17, 18, 19, 20, 21, 22, 23], 1.0, 'REPLACE')
_m = ob_monocle.modifiers.new('Armature', 'ARMATURE')
_m.object = ob_headrig
ob_nose.parent = ob_headrig
ob_nose.matrix_parent_inverse = Matrix(((1.0, -0.0, 0.0, -0.0), (-0.0, 1.0, -0.0, 0.0), (0.0, -0.0, 1.0, -1.261), (-0.0, 0.0, -0.0, 1.0)))
ob_nose.location = (0.0, 0.1599, 1.413)
ob_nose.scale = (0.7551, 0.7551, 0.7551)
_vg = ob_nose.vertex_groups.new(name='Head')
_vg.add([0, 1, 2, 3, 4, 5, 6, 7, 8, 9, 10, 11, 12], 1.0, 'REPLACE')
_m = ob_nose.modifiers.new('Mirror', 'MIRROR')
_m.use_clip = True
_m.use_mirror_u = True
_m = ob_nose.modifiers.new('Armature', 'ARMATURE')
_m = ob_nose.modifiers.new('Armature.001', 'ARMATURE')
_m.object = ob_headrig
ob_headrig.location = (0.0, 0.0, 0.0)
ob_headrig.show_in_front = True
ob_eyebrows.parent = ob_headrig
ob_eyebrows.matrix_parent_inverse = Matrix(((1.0, -0.0, 0.0, -0.0), (-0.0, 1.0, -0.0, 0.0), (0.0, -0.0, 1.0, -1.261), (-0.0, 0.0, -0.0, 1.0)))
ob_eyebrows.location = (0.0, 0.0, 0.3089)
ob_eyebrows.scale = (0.7551, 0.7551, 0.7551)
_vg = ob_eyebrows.vertex_groups.new(name='Pupil_L')
_vg = ob_eyebrows.vertex_groups.new(name='Pupil_R')
_vg = ob_eyebrows.vertex_groups.new(name='Eyelids.Top_L')
_vg = ob_eyebrows.vertex_groups.new(name='Eyelids.Top_R')
_vg = ob_eyebrows.vertex_groups.new(name='Eyelids.Bottom_L')
_vg = ob_eyebrows.vertex_groups.new(name='Eyelids.Bottom_R')
_vg = ob_eyebrows.vertex_groups.new(name='Eyebrow_L')
for _i, _w in zip([2, 3, 4, 12, 13, 14], [0.9992, 0.9995, 0.9985, 0.9992, 0.9786, 1.0]): _vg.add([_i], _w, 'REPLACE')
_vg = ob_eyebrows.vertex_groups.new(name='Eyebrow_R')
_vg = ob_eyebrows.vertex_groups.new(name='Eyebrow.001_L')
for _i, _w in zip([6, 7, 8], [0.9826, 0.9997, 0.9952]): _vg.add([_i], _w, 'REPLACE')
_vg = ob_eyebrows.vertex_groups.new(name='Eyebrow.001_R')
_vg = ob_eyebrows.vertex_groups.new(name='Eyebrow.002_L')
for _i, _w in zip([9, 10, 11], [1.0, 0.9968, 0.9998]): _vg.add([_i], _w, 'REPLACE')
_vg = ob_eyebrows.vertex_groups.new(name='Eyebrow.002_R')
_vg = ob_eyebrows.vertex_groups.new(name='Eyebrow.003_L')
for _i, _w in zip([0, 1, 5], [1.0, 0.996, 1.0]): _vg.add([_i], _w, 'REPLACE')
_vg = ob_eyebrows.vertex_groups.new(name='Eyebrow.003_R')
_m = ob_eyebrows.modifiers.new('Mirror', 'MIRROR')
_m.use_mirror_u = True
_m = ob_eyebrows.modifiers.new('Armature', 'ARMATURE')
_m.object = ob_headrig
ob_teethupper.parent = ob_headrig
ob_teethupper.matrix_parent_inverse = Matrix(((1.0, -0.0, 0.0, -0.0), (-0.0, 1.0, -0.0, 0.0), (0.0, -0.0, 1.0, -1.261), (-0.0, 0.0, -0.0, 1.0)))
ob_teethupper.location = (-4.219e-09, 0.1498, 1.365)
ob_teethupper.scale = (0.7551, 0.7551, 0.7551)
_vg = ob_teethupper.vertex_groups.new(name='Lips.Top_L')
for _i, _w in zip([0, 1, 2, 3, 4, 5, 6, 7, 8, 9, 10, 11, 12, 13, 14, 15], [1.0, 0.00542, 1.0, 0.3332, 1.0, 0.0, 1.0, 0.3333, 0.5004, 0.6664, 0.6667, 0.5, 0.0, 0.01595, 0.3145, 0.0]): _vg.add([_i], _w, 'REPLACE')
_vg = ob_teethupper.vertex_groups.new(name='Lips.Top_R')
_vg = ob_teethupper.vertex_groups.new(name='Head')
for _i, _w in zip([0, 1, 2, 3, 4, 5, 6, 7, 8, 9, 10, 11, 12, 13, 14, 15], [0.5, 0.9616, 0.0, 0.9848, 0.5, 1.0, 0.0, 0.9837, 1.0, 0.9873, 0.9964, 0.9998, 0.9955, 1.0, 1.0, 0.9996]): _vg.add([_i], _w, 'REPLACE')
_m = ob_teethupper.modifiers.new('Mirror', 'MIRROR')
_m = ob_teethupper.modifiers.new('Armature', 'ARMATURE')
_m.object = ob_headrig
ob_teethlower.parent = ob_headrig
ob_teethlower.matrix_parent_inverse = Matrix(((1.0, -0.0, 0.0, -0.0), (-0.0, 1.0, -0.0, 0.0), (0.0, -0.0, 1.0, -1.261), (-0.0, 0.0, -0.0, 1.0)))
ob_teethlower.location = (-4.219e-09, 0.1498, 1.364)
ob_teethlower.scale = (0.7551, 0.7551, 0.7551)
_vg = ob_teethlower.vertex_groups.new(name='Jaw')
_vg.add([0, 1, 2, 3, 4, 5, 6, 7, 8, 9, 10, 11, 12, 13, 14, 15], 1.0, 'REPLACE')
_m = ob_teethlower.modifiers.new('Mirror', 'MIRROR')
_m = ob_teethlower.modifiers.new('Armature', 'ARMATURE')
_m.object = ob_headrig

# ---- collection membership
col_collection.objects.link(ob_headmesh)
col_collection.objects.link(ob_monocle)
col_collection.objects.link(ob_nose)
col_collection.objects.link(ob_headrig)
col_collection.objects.link(ob_eyebrows)
col_collection.objects.link(ob_teethupper)
col_collection.objects.link(ob_teethlower)

# ---- scene / render settings (as saved in the file)
scene.frame_start = 1; scene.frame_end = 250; scene.frame_set(55)
scene.render.engine = 'BLENDER_EEVEE_NEXT'
bpy.context.view_layer.update()

# ---- added for rendering (the .blend has no active camera and no usable light): camera, sun
cam_auto = bpy.data.cameras.new('AutoCamera')
cam_auto.lens = 50.0
cam_auto.sensor_width = 36.0
cam_auto.clip_end = 1000.0
ob_auto_camera = bpy.data.objects.new('AutoCamera', cam_auto)
scene.collection.objects.link(ob_auto_camera)
ob_auto_camera.location = (0.638757, -0.731472, 0.72937)
ob_auto_camera.rotation_euler = (1.09748, -7.21219e-08, 0.694738)
scene.camera = ob_auto_camera
light_auto_sun = bpy.data.lights.new('AutoSun', 'SUN')
light_auto_sun.energy = 3.0
light_auto_sun.angle = 0.0523599
ob_auto_sun = bpy.data.objects.new('AutoSun', light_auto_sun)
scene.collection.objects.link(ob_auto_sun)
ob_auto_sun.rotation_euler = (0.872665, 0.174533, 0.523599)
bpy.context.view_layer.update()
